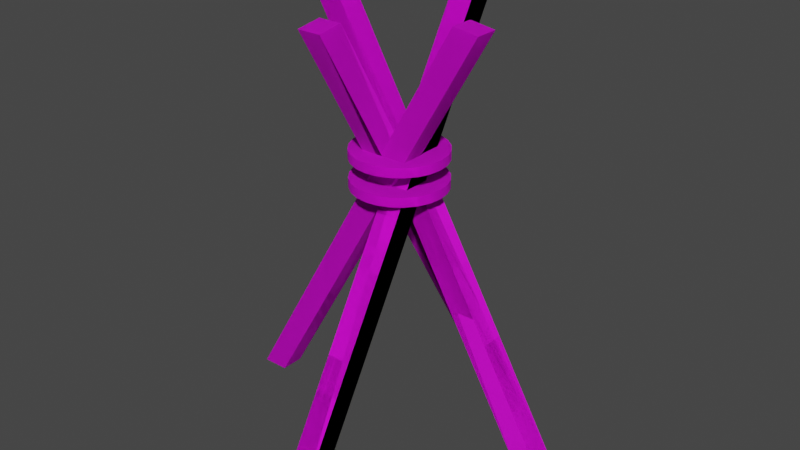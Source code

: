 # Source: antitank.blend  (saved by Blender 3.4.6; exported with 4.5.12 LTS)
import bpy
from mathutils import Matrix  # noqa: F401  (used for matrix-valued properties, if any)

bpy.ops.wm.read_factory_settings(use_empty=True)
scene = bpy.context.scene
scene.name = 'Scene'

# ---- collections
col_collection = bpy.data.collections.new('Collection'); scene.collection.children.link(col_collection)

# ---- images (referenced by path relative to the original .blend; pixels are not part of the script)
import os
ASSET_DIR = os.environ.get("B2B_ASSET_DIR", "")  # directory of the original .blend (textures are referenced by path, not embedded)
HERE = os.path.dirname(os.path.abspath(__file__))  # packed textures are extracted next to this script under _unpacked/

def load_image(name, relpath, width, height, colorspace="sRGB"):
    """Load a texture the original file referenced (path relative to the .blend, or extracted next to this script)."""
    p = next((c for c in (os.path.join(HERE, relpath), os.path.join(ASSET_DIR, relpath)) if relpath and os.path.exists(c)), "")
    if p:
        img = bpy.data.images.load(p, check_existing=True)
        img.name = name
    else:  # same state as the original file: an image datablock whose file is absent (Cycles renders it pink)
        img = bpy.data.images.new(name, width, height)
        img.source = "FILE"
        img.filepath = "//" + (relpath or name)
    img.colorspace_settings.name = colorspace
    return img
img_iron_jpg_001 = load_image('Iron.jpg.001', 'Iron.jpg', 1024, 1024, 'sRGB')

# ---- materials (node trees are filled in below, after node groups)
mat_antitank = bpy.data.materials.new('AntiTank')
mat_antitank.use_transparent_shadow = False
mat_antitank.diffuse_color = (0.8, 0.7804, 0.7882, 1.0)
mat_antitank.roughness = 1.0

# ---- material node trees
mat_antitank.use_nodes = True; mat_antitank.node_tree.nodes.clear()
_N = mat_antitank.node_tree.nodes; _L = mat_antitank.node_tree.links
n0 = _N.new('ShaderNodeBsdfPrincipled'); n0.name = 'Принципиальный BSDF'; n0.location = (0, 300)
n0.distribution = 'GGX'
n0.subsurface_method = 'RANDOM_WALK_SKIN'
n0.inputs[2].default_value = 1.0
n0.inputs[3].default_value = 1.45
n0.inputs[13].default_value = 0.33
n0.inputs[27].default_value = (0.0, 0.0, 0.0, 1.0)
n0.inputs[28].default_value = 1.0
n1 = _N.new('ShaderNodeOutputMaterial'); n1.name = 'Вывод материала'; n1.location = (280, 300)
n2 = _N.new('ShaderNodeTexImage'); n2.name = 'Изображение-текстура'; n2.location = (-527, 194)
n2.image = img_iron_jpg_001
_L.new(n0.outputs[0], n1.inputs[0])
_L.new(n2.outputs[0], n0.inputs[0])
n1.is_active_output = True

# ---- world
world_world = bpy.data.worlds.new('World'); scene.world = world_world
world_world.use_nodes = True; world_world.node_tree.nodes.clear()
_N = world_world.node_tree.nodes; _L = world_world.node_tree.links
n0 = _N.new('ShaderNodeOutputWorld'); n0.name = 'World Output'; n0.location = (300, 300)
n1 = _N.new('ShaderNodeBackground'); n1.name = 'Background'; n1.location = (10, 300)
n1.inputs[0].default_value = (0.05088, 0.05088, 0.05088, 1.0)
_L.new(n1.outputs[0], n0.inputs[0])
n0.is_active_output = True
world_world.color = (0.05088, 0.05088, 0.05088)
world_world.use_sun_shadow = False
world_world.sun_shadow_jitter_overblur = 0.0

# ---- meshes
me_antitank = bpy.data.meshes.new('AntiTank')
me_antitank.from_pydata([(0.05, 0.8833, -0.21), (-5.961e-15, 0.0, 0.3), (-5.961e-15, 0.8833, -0.21), (0.05, 0.0, 0.3), (-5.961e-15, 0.891, -0.1567), (-5.961e-15, -0.0009808, 0.3583), (0.05, -0.0009808, 0.3583), (0.05, 0.891, -0.1567), (-0.21, 0.8833, -0.05), (0.3, -1.202e-17, 0.0), (-0.21, 0.8833, 7.008e-16), (0.3, -1.368e-16, -0.05), (-0.1567, 0.891, 6.384e-16), (0.3583, -0.0009808, -6.939e-17), (0.3583, -0.0009808, -0.05), (-0.1567, 0.891, -0.05), (0.21, 0.8833, 0.05), (-0.3, 1.207e-17, -5.586e-15), (0.21, 0.8833, -5.843e-15), (-0.3, 3.382e-17, 0.05), (0.1567, 0.891, -5.808e-15), (-0.3583, -0.0009808, -5.558e-15), (-0.3583, -0.0009808, 0.05), (0.1567, 0.891, 0.05), (-0.09987, 0.59, -0.0289), (-0.09987, 0.59, 0.02287), (-0.1033, 0.59, -0.003014), (-0.08988, 0.59, 0.04699), (-0.1033, 0.61, -0.003014), (-0.09987, 0.61, 0.02287), (-0.08988, 0.61, 0.04699), (-0.07399, 0.59, 0.0677), (-0.07399, 0.61, 0.0677), (-0.05328, 0.61, 0.08359), (-0.05328, 0.59, 0.08359), (-0.07399, 0.59, -0.07373), (-0.08988, 0.59, -0.05301), (-0.08988, 0.61, -0.05301), (-0.09987, 0.61, -0.0289), (-0.07399, 0.61, -0.07373), (-0.05328, 0.61, -0.08962), (-0.02916, 0.61, 0.09358), (-0.02916, 0.59, 0.09358), (-0.05328, 0.59, -0.08962), (-0.02916, 0.59, -0.09961), (-0.02916, 0.61, -0.09961), (-0.003277, 0.59, 0.09699), (-0.003277, 0.59, -0.103), (-0.003277, 0.61, -0.103), (-0.003277, 0.61, 0.09699), (0.02261, 0.61, 0.09358), (0.02261, 0.59, 0.09358), (0.02261, 0.59, -0.09961), (0.02261, 0.61, -0.09961), (0.04672, 0.61, 0.08359), (0.04672, 0.59, 0.08359), (0.04672, 0.59, -0.08962), (0.04672, 0.61, -0.08962), (0.06743, 0.61, 0.0677), (0.06743, 0.59, 0.0677), (0.06743, 0.59, -0.07373), (0.06743, 0.61, -0.07373), (0.08333, 0.61, 0.04699), (0.08333, 0.59, 0.04699), (0.09332, 0.59, 0.02287), (0.09332, 0.61, 0.02287), (0.09672, 0.59, -0.003014), (0.09672, 0.61, -0.003014), (0.09332, 0.59, -0.0289), (0.09332, 0.61, -0.0289), (0.08333, 0.59, -0.05301), (0.08333, 0.61, -0.05301), (-0.09987, 0.53, -0.0289), (-0.09987, 0.53, 0.02287), (-0.1033, 0.53, -0.003014), (-0.08988, 0.53, 0.04699), (-0.1033, 0.55, -0.003014), (-0.09987, 0.55, 0.02287), (-0.08988, 0.55, 0.04699), (-0.07399, 0.53, 0.0677), (-0.07399, 0.55, 0.0677), (-0.05328, 0.55, 0.08359), (-0.05328, 0.53, 0.08359), (-0.07399, 0.53, -0.07373), (-0.08988, 0.53, -0.05301), (-0.08988, 0.55, -0.05301), (-0.09987, 0.55, -0.0289), (-0.07399, 0.55, -0.07373), (-0.05328, 0.55, -0.08962), (-0.02916, 0.55, 0.09358), (-0.02916, 0.53, 0.09358), (-0.05328, 0.53, -0.08962), (-0.02916, 0.53, -0.09961), (-0.02916, 0.55, -0.09961), (-0.003277, 0.53, 0.09699), (-0.003277, 0.53, -0.103), (-0.003277, 0.55, -0.103), (-0.003277, 0.55, 0.09699), (0.02261, 0.55, 0.09358), (0.02261, 0.53, 0.09358), (0.02261, 0.53, -0.09961), (0.02261, 0.55, -0.09961), (0.04672, 0.55, 0.08359), (0.04672, 0.53, 0.08359), (0.04672, 0.53, -0.08962), (0.04672, 0.55, -0.08962), (0.06743, 0.55, 0.0677), (0.06743, 0.53, 0.0677), (0.06743, 0.53, -0.07373), (0.06743, 0.55, -0.07373), (0.08333, 0.55, 0.04699), (0.08333, 0.53, 0.04699), (0.09332, 0.53, 0.02287), (0.09332, 0.55, 0.02287), (0.09672, 0.53, -0.003014), (0.09672, 0.55, -0.003014), (0.09332, 0.53, -0.0289), (0.09332, 0.55, -0.0289), (0.08333, 0.53, -0.05301), (0.08333, 0.55, -0.05301), (-3.053e-16, 0.8833, 0.21), (-0.05, 1.343e-16, -0.3), (6.939e-18, 3.371e-17, -0.3), (-0.05, 0.8833, 0.21), (2.082e-17, -0.0009808, -0.3583), (-0.05, -0.0009808, -0.3583), (-3.053e-16, 0.891, 0.1567), (-0.05, 0.891, 0.1567)], [], [(0, 1, 2), (1, 0, 3), (2, 1, 0), (1, 4, 2), (4, 1, 5), (5, 1, 4), (1, 6, 5), (6, 1, 3), (3, 1, 6), (3, 0, 1), (7, 3, 0), (3, 7, 6), (6, 7, 3), (4, 6, 7), (6, 4, 5), (5, 4, 6), (7, 6, 4), (0, 4, 7), (4, 0, 2), (2, 0, 4), (7, 4, 0), (0, 3, 7), (2, 4, 1), (5, 6, 1), (8, 9, 10), (9, 8, 11), (10, 9, 8), (9, 12, 10), (12, 9, 13), (13, 9, 12), (9, 14, 13), (14, 9, 11), (11, 9, 14), (11, 8, 9), (15, 11, 8), (11, 15, 14), (14, 15, 11), (12, 14, 15), (14, 12, 13), (13, 12, 14), (15, 14, 12), (8, 12, 15), (12, 8, 10), (10, 8, 12), (15, 12, 8), (8, 11, 15), (10, 12, 9), (13, 14, 9), (16, 17, 18), (17, 16, 19), (18, 17, 16), (17, 20, 18), (20, 17, 21), (21, 17, 20), (19, 21, 17), (21, 19, 22), (17, 21, 19), (22, 19, 21), (19, 23, 22), (23, 19, 16), (22, 23, 19), (20, 22, 23), (22, 20, 21), (21, 20, 22), (23, 22, 20), (23, 18, 20), (18, 23, 16), (16, 23, 18), (16, 19, 23), (19, 16, 17), (20, 18, 23), (18, 20, 17), (24, 25, 26), (25, 24, 27), (26, 25, 24), (25, 28, 26), (28, 25, 29), (29, 25, 28), (27, 29, 25), (29, 27, 30), (30, 27, 29), (31, 30, 27), (30, 31, 32), (32, 31, 30), (31, 33, 32), (33, 31, 34), (34, 31, 33), (31, 35, 34), (31, 36, 35), (27, 36, 31), (27, 24, 36), (27, 24, 25), (36, 24, 27), (24, 37, 36), (37, 24, 38), (38, 24, 37), (26, 38, 24), (38, 26, 28), (28, 26, 38), (26, 28, 25), (24, 38, 26), (29, 38, 28), (38, 29, 30), (28, 38, 29), (30, 29, 38), (38, 30, 37), (37, 30, 38), (37, 30, 32), (32, 30, 37), (37, 32, 39), (39, 32, 37), (39, 32, 33), (33, 32, 39), (32, 33, 31), (39, 33, 40), (40, 33, 39), (40, 33, 41), (41, 33, 40), (34, 41, 33), (41, 34, 42), (42, 34, 41), (34, 43, 42), (34, 35, 43), (34, 35, 31), (43, 35, 34), (39, 43, 35), (43, 39, 40), (35, 43, 39), (40, 39, 43), (40, 44, 43), (44, 40, 45), (43, 44, 40), (42, 43, 44), (42, 43, 34), (44, 43, 42), (42, 44, 46), (46, 44, 42), (46, 44, 47), (47, 44, 46), (45, 47, 44), (47, 45, 48), (44, 47, 45), (48, 45, 47), (45, 49, 48), (45, 41, 49), (40, 41, 45), (45, 41, 40), (49, 41, 45), (42, 49, 41), (49, 42, 46), (46, 42, 49), (41, 49, 42), (46, 50, 49), (50, 46, 51), (51, 46, 50), (46, 47, 51), (51, 47, 46), (51, 47, 52), (52, 47, 51), (48, 52, 47), (52, 48, 53), (47, 52, 48), (53, 48, 52), (48, 50, 53), (48, 49, 50), (48, 49, 45), (50, 49, 48), (49, 50, 46), (53, 50, 48), (53, 50, 54), (54, 50, 53), (51, 54, 50), (54, 51, 55), (55, 51, 54), (51, 52, 55), (55, 52, 51), (55, 52, 56), (56, 52, 55), (53, 56, 52), (56, 53, 57), (52, 56, 53), (57, 53, 56), (53, 54, 57), (57, 54, 53), (57, 54, 58), (58, 54, 57), (55, 58, 54), (58, 55, 59), (59, 55, 58), (55, 56, 59), (59, 56, 55), (59, 56, 60), (60, 56, 59), (57, 60, 56), (60, 57, 61), (56, 60, 57), (61, 57, 60), (57, 58, 61), (61, 58, 57), (61, 58, 62), (62, 58, 61), (58, 63, 62), (63, 58, 59), (59, 58, 63), (62, 63, 58), (64, 62, 63), (62, 64, 65), (63, 62, 64), (65, 64, 62), (66, 65, 64), (65, 66, 67), (64, 65, 66), (67, 66, 65), (68, 67, 66), (67, 68, 69), (66, 67, 68), (69, 68, 67), (70, 69, 68), (69, 70, 71), (68, 69, 70), (71, 70, 69), (60, 71, 70), (71, 60, 61), (70, 71, 60), (61, 60, 71), (61, 62, 71), (71, 62, 61), (71, 62, 65), (65, 62, 71), (71, 65, 69), (69, 65, 71), (69, 65, 67), (67, 65, 69), (59, 60, 70), (70, 60, 59), (59, 70, 63), (63, 70, 59), (63, 70, 64), (64, 70, 63), (64, 70, 68), (68, 70, 64), (64, 68, 66), (66, 68, 64), (54, 58, 55), (50, 54, 51), (45, 40, 44), (36, 39, 35), (39, 36, 37), (37, 36, 39), (36, 37, 24), (35, 39, 36), (35, 36, 31), (31, 36, 27), (27, 30, 31), (33, 41, 34), (25, 29, 27), (72, 73, 74), (73, 72, 75), (74, 73, 72), (73, 76, 74), (76, 73, 77), (77, 73, 76), (75, 77, 73), (77, 75, 78), (78, 75, 77), (79, 78, 75), (78, 79, 80), (80, 79, 78), (79, 81, 80), (81, 79, 82), (82, 79, 81), (79, 83, 82), (79, 84, 83), (75, 84, 79), (75, 72, 84), (75, 72, 73), (84, 72, 75), (72, 85, 84), (85, 72, 86), (86, 72, 85), (74, 86, 72), (86, 74, 76), (76, 74, 86), (74, 76, 73), (72, 86, 74), (77, 86, 76), (86, 77, 78), (76, 86, 77), (78, 77, 86), (86, 78, 85), (85, 78, 86), (85, 78, 80), (80, 78, 85), (85, 80, 87), (87, 80, 85), (87, 80, 81), (81, 80, 87), (80, 81, 79), (87, 81, 88), (88, 81, 87), (88, 81, 89), (89, 81, 88), (82, 89, 81), (89, 82, 90), (90, 82, 89), (82, 91, 90), (82, 83, 91), (82, 83, 79), (91, 83, 82), (87, 91, 83), (91, 87, 88), (83, 91, 87), (88, 87, 91), (88, 92, 91), (92, 88, 93), (91, 92, 88), (90, 91, 92), (90, 91, 82), (92, 91, 90), (90, 92, 94), (94, 92, 90), (94, 92, 95), (95, 92, 94), (93, 95, 92), (95, 93, 96), (92, 95, 93), (96, 93, 95), (93, 97, 96), (93, 89, 97), (88, 89, 93), (93, 89, 88), (97, 89, 93), (90, 97, 89), (97, 90, 94), (94, 90, 97), (89, 97, 90), (94, 98, 97), (98, 94, 99), (99, 94, 98), (94, 95, 99), (99, 95, 94), (99, 95, 100), (100, 95, 99), (96, 100, 95), (100, 96, 101), (95, 100, 96), (101, 96, 100), (96, 98, 101), (96, 97, 98), (96, 97, 93), (98, 97, 96), (97, 98, 94), (101, 98, 96), (101, 98, 102), (102, 98, 101), (99, 102, 98), (102, 99, 103), (103, 99, 102), (99, 100, 103), (103, 100, 99), (103, 100, 104), (104, 100, 103), (101, 104, 100), (104, 101, 105), (100, 104, 101), (105, 101, 104), (101, 102, 105), (105, 102, 101), (105, 102, 106), (106, 102, 105), (103, 106, 102), (106, 103, 107), (107, 103, 106), (103, 104, 107), (107, 104, 103), (107, 104, 108), (108, 104, 107), (105, 108, 104), (108, 105, 109), (104, 108, 105), (109, 105, 108), (105, 106, 109), (109, 106, 105), (109, 106, 110), (110, 106, 109), (106, 111, 110), (111, 106, 107), (107, 106, 111), (110, 111, 106), (112, 110, 111), (110, 112, 113), (111, 110, 112), (113, 112, 110), (114, 113, 112), (113, 114, 115), (112, 113, 114), (115, 114, 113), (116, 115, 114), (115, 116, 117), (114, 115, 116), (117, 116, 115), (118, 117, 116), (117, 118, 119), (116, 117, 118), (119, 118, 117), (108, 119, 118), (119, 108, 109), (118, 119, 108), (109, 108, 119), (109, 110, 119), (119, 110, 109), (119, 110, 113), (113, 110, 119), (119, 113, 117), (117, 113, 119), (117, 113, 115), (115, 113, 117), (107, 108, 118), (118, 108, 107), (107, 118, 111), (111, 118, 107), (111, 118, 112), (112, 118, 111), (112, 118, 116), (116, 118, 112), (112, 116, 114), (114, 116, 112), (102, 106, 103), (98, 102, 99), (93, 88, 92), (84, 87, 83), (87, 84, 85), (85, 84, 87), (84, 85, 72), (83, 87, 84), (83, 84, 79), (79, 84, 75), (75, 78, 79), (81, 89, 82), (73, 77, 75), (120, 121, 122), (121, 120, 123), (122, 121, 120), (121, 124, 122), (124, 121, 125), (122, 124, 121), (126, 122, 124), (122, 126, 120), (124, 122, 126), (120, 126, 122), (127, 120, 126), (120, 127, 123), (123, 127, 120), (127, 121, 123), (121, 127, 125), (125, 127, 121), (126, 125, 127), (125, 126, 124), (124, 126, 125), (127, 125, 126), (126, 120, 127), (125, 121, 124), (123, 121, 127), (123, 120, 121)])
_uv = me_antitank.uv_layers.new(name='UVMap')
_uv.uv.foreach_set('vector', [-3.937, 40.16, -1.969, 0.0, -1.969, 40.16, -1.969, 0.0, -3.937, 40.16, -3.937, 0.0, 0.04474, 0.3376, 0.9326, 0.73, 0.02188, 0.5292, 0.0, 0.0, -39.37, 1.969, -40.16, -2.665e-14, -39.37, 1.969, 0.0, 0.0, 1.181, 1.969, 0.965, 0.4995, 0.9628, 0.3277, 0.0865, 0.4618, 1.969, 0.0, 3.937, 2.296, 1.969, 2.296, 3.937, 2.296, 1.969, 0.0, 3.937, 0.0, 0.3851, 0.1557, 0.1249, 0.1557, 0.3851, 0.575, 0.9043, 0.9156, 0.02188, 0.5292, 0.9326, 0.73, 39.37, 1.969, 0.0, 0.0, 40.16, -2.665e-14, 0.0, 0.0, 39.37, 1.969, -1.181, 1.969, 0.01686, 0.4727, 0.8038, 0.8385, 0.03203, 0.3239, 1.969, 39.37, 3.937, -1.181, 3.937, 39.37, 3.937, -1.181, 1.969, 39.37, 1.969, -1.181, 0.9556, 0.4739, 0.07883, 0.467, 0.9584, 0.6697, 0.07961, 0.6485, 0.9584, 0.6697, 0.07883, 0.467, -3.937, -14.91, -1.969, -12.79, -3.937, -12.79, -1.969, -12.79, -3.937, -14.91, -1.969, -14.91, 0.9366, 0.2115, 0.6978, 0.2115, 0.9366, 0.5237, 0.6978, 0.5237, 0.9366, 0.5237, 0.6978, 0.2115, 0.8169, 0.6906, 0.03203, 0.3239, 0.8038, 0.8385, 0.09355, 0.2915, 0.0865, 0.4618, 0.9628, 0.3277, 0.1249, 0.575, 0.3851, 0.575, 0.1249, 0.1557, -3.937, 40.16, -1.969, -1.776e-15, -1.969, 40.16, -1.969, -1.776e-15, -3.937, 40.16, -3.937, -3.553e-15, 0.01482, 0.6074, 0.9082, 0.274, 0.03921, 0.7983, 1.777e-15, 1.824e-15, -39.37, 1.969, -40.16, -3.505e-15, -39.37, 1.969, 1.777e-15, 1.824e-15, 1.181, 1.969, 0.9692, 0.9281, 0.9685, 0.7848, 0.07896, 0.912, 1.969, 2.054e-15, 3.937, 2.296, 1.969, 2.296, 3.937, 2.296, 1.969, 2.054e-15, 3.937, -3.507e-15, 0.7743, 0.489, 0.5141, 0.489, 0.7743, 0.9083, 0.9302, 0.4622, 0.03921, 0.7983, 0.9082, 0.274, 39.37, 1.969, -3.56e-15, -5.57e-15, 40.16, -2.408e-16, -3.56e-15, -5.57e-15, 39.37, 1.969, -1.181, 1.969, 0.0441, 0.7582, 0.8915, 0.7937, 0.04016, 0.548, 1.969, 39.37, 3.937, -1.181, 3.937, 39.37, 3.937, -1.181, 1.969, 39.37, 1.969, -1.181, 0.9256, 0.7528, 0.06282, 0.7599, 0.9377, 0.911, 0.07488, 0.9266, 0.9377, 0.911, 0.06282, 0.7599, -3.937, -14.91, -1.969, -12.79, -3.937, -12.79, -1.969, -12.79, -3.937, -14.91, -1.969, -14.91, 0.9811, 0.4121, 0.7423, 0.4121, 0.9811, 0.7243, 0.7423, 0.7243, 0.9811, 0.7243, 0.7423, 0.4121, 0.8967, 0.5806, 0.04016, 0.548, 0.8915, 0.7937, 0.08278, 0.7232, 0.07896, 0.912, 0.9685, 0.7848, 0.5141, 0.9083, 0.7743, 0.9083, 0.5141, 0.489, -3.937, 40.16, -1.969, -3.553e-15, -1.969, 40.16, -1.969, -3.553e-15, -3.937, 40.16, -3.937, -3.553e-15, 0.01976, 0.612, 0.9886, 0.6022, 0.02423, 0.7899, 3.559e-15, 7.125e-15, -39.37, 1.969, -40.16, 1.778e-14, -39.37, 1.969, 3.559e-15, 7.125e-15, 1.181, 1.969, 0.9213, 0.8071, 0.9533, 0.6054, 0.0348, 0.4939, 3.937, 1.048e-14, 1.969, 2.296, 1.969, 8.438e-15, 1.969, 2.296, 3.937, 1.048e-14, 3.937, 2.296, 0.0852, 0.4669, 0.0852, 0.7787, 0.3527, 0.4669, 0.3527, 0.7787, 0.3527, 0.4669, 0.0852, 0.7787, -3.615e-15, 8.118e-15, 39.37, 1.969, -1.181, 1.969, 39.37, 1.969, -3.615e-15, 8.118e-15, 40.16, -2.54e-15, 0.05209, 0.7464, 0.8818, 0.4882, 0.02224, 0.5989, 1.969, 39.37, 3.937, -1.181, 3.937, 39.37, 3.937, -1.181, 1.969, 39.37, 1.969, -1.181, 0.113, 0.07718, 0.9287, 0.2505, 0.09744, 0.2303, 0.9174, 0.4103, 0.09744, 0.2303, 0.9287, 0.2505, -3.937, -12.79, -1.969, -14.91, -1.969, -12.79, -1.969, -14.91, -3.937, -12.79, -3.937, -14.91, 0.2577, 0.2144, 0.2577, 0.5266, 0.4965, 0.2144, 0.8685, 0.339, 0.02224, 0.5989, 0.8818, 0.4882, 0.9891, 0.773, 0.02423, 0.7899, 0.9886, 0.6022, 0.4965, 0.5266, 0.4965, 0.2144, 0.2577, 0.5266, 0.0704, 0.2994, 0.0348, 0.4939, 0.9533, 0.6054, -0.1341, 4.956, -0.1341, 2.918, 0.0, 3.937, -0.1341, 2.918, -0.1341, 4.956, -0.5275, 1.969, 0.7462, 0.4855, 0.7371, 0.3725, 0.7371, 0.5986, -2.876, -1.181, -3.903, -0.3937, -3.903, -1.181, -3.903, -0.3937, -2.876, -1.181, -2.876, -0.3937, 0.659, 0.7209, 0.659, 0.4276, 0.7208, 0.7209, -1.617, -1.181, -2.645, -0.3937, -2.645, -1.181, -2.645, -0.3937, -1.617, -1.181, -1.617, -0.3937, 0.5833, 0.7209, 0.5833, 0.4276, 0.6451, 0.7209, -0.2129, -1.181, -1.241, -0.3937, -1.241, -1.181, -1.241, -0.3937, -0.2129, -1.181, -0.2129, -0.3937, 0.499, 0.7209, 0.499, 0.4276, 0.5607, 0.7209, 0.2129, -1.181, 1.241, -0.3937, 0.2129, -0.3937, 1.241, -0.3937, 0.2129, -1.181, 1.241, -1.181, 0.4116, 0.4276, 0.4734, 0.4276, 0.4116, 0.7209, -1.153, 1.153, -1.153, 6.721, -1.969, 0.5275, -1.153, 1.153, -0.5275, 5.906, -1.153, 6.721, -0.5275, 1.969, -0.5275, 5.906, -1.153, 1.153, -0.5275, 1.969, -0.1341, 4.956, -0.5275, 5.906, 0.7105, 0.2672, 0.7371, 0.5986, 0.7371, 0.3725, 0.7105, 0.7039, 0.7371, 0.5986, 0.7105, 0.2672, -4.63, -1.181, -5.658, -0.3937, -5.658, -1.181, -5.658, -0.3937, -4.63, -1.181, -4.63, -0.3937, 0.7644, 0.7209, 0.7644, 0.4276, 0.8262, 0.7209, -3.903, -1.181, -4.931, -0.3937, -4.931, -1.181, -4.931, -0.3937, -3.903, -1.181, -3.903, -0.3937, 0.7208, 0.7209, 0.7208, 0.4276, 0.7825, 0.7209, 0.7208, 0.4276, 0.7208, 0.7209, 0.659, 0.4276, 0.7825, 0.4276, 0.7825, 0.7209, 0.7208, 0.4276, 0.1341, 2.918, 0.1341, 4.956, 0.0, 3.937, 0.1341, 4.956, 0.1341, 2.918, 0.5275, 1.969, 0.4472, 0.7474, 0.4732, 0.8292, 0.4379, 0.6488, 0.446, 0.5401, 0.4379, 0.6488, 0.4732, 0.8292, 0.1341, 4.956, 0.5275, 1.969, 0.5275, 5.906, 0.5143, 0.8886, 0.446, 0.5401, 0.4732, 0.8292, 0.5275, 5.906, 0.5275, 1.969, 1.153, 1.153, 0.4709, 0.4286, 0.446, 0.5401, 0.5143, 0.8886, 0.5275, 5.906, 1.153, 1.153, 1.153, 6.721, 0.5674, 0.9215, 0.4709, 0.4286, 0.5143, 0.8886, 1.153, 6.721, 1.153, 1.153, 1.969, 0.5275, 0.5109, 0.3221, 0.4709, 0.4286, 0.5674, 0.9215, 0.4734, 0.7209, 0.4116, 0.7209, 0.4734, 0.4276, 1.153, 6.721, 1.969, 0.5275, 1.969, 7.347, 0.6292, 0.9258, 0.5109, 0.3221, 0.5674, 0.9215, 1.969, 7.347, 1.969, 0.5275, 2.918, 0.1341, 0.5633, 0.2277, 0.5109, 0.3221, 0.6292, 0.9258, 1.617, -1.181, 2.645, -0.3937, 1.617, -0.3937, 2.645, -0.3937, 1.617, -1.181, 2.645, -1.181, 0.3272, 0.4276, 0.389, 0.4276, 0.3272, 0.7209, -1.969, 0.5275, -1.969, 7.347, -2.918, 0.1341, -1.969, 0.5275, -1.153, 6.721, -1.969, 7.347, 0.613, 0.1073, 0.6682, 0.7943, 0.6682, 0.1767, 0.613, 0.8637, 0.6682, 0.7943, 0.613, 0.1073, -5.006, -0.3937, -6.034, -1.181, -5.006, -1.181, -6.034, -1.181, -5.006, -0.3937, -6.034, -0.3937, 0.7871, 0.4276, 0.8488, 0.4276, 0.7871, 0.7209, 0.8488, 0.7209, 0.7871, 0.7209, 0.8488, 0.4276, -4.63, -0.3937, -5.658, -1.181, -4.63, -1.181, -5.658, -1.181, -4.63, -0.3937, -5.658, -0.3937, 0.7644, 0.4276, 0.8262, 0.4276, 0.7644, 0.7209, -2.918, 0.1341, -1.969, 7.347, -2.918, 7.74, 0.5487, 0.0637, 0.613, 0.8637, 0.613, 0.1073, 0.5487, 0.9073, 0.613, 0.8637, 0.5487, 0.0637, -2.918, 0.1341, -2.918, 7.74, -3.937, 0.0, 0.4798, 0.04881, 0.5487, 0.9073, 0.5487, 0.0637, -3.937, 0.0, -2.918, 7.74, -3.937, 7.874, 0.4798, 0.9222, 0.5487, 0.9073, 0.4798, 0.04881, -3.903, -0.3937, -4.931, -1.181, -3.903, -1.181, -4.931, -1.181, -3.903, -0.3937, -4.931, -0.3937, 0.7208, 0.4276, 0.7825, 0.4276, 0.7208, 0.7209, 0.7825, 0.7209, 0.7208, 0.7209, 0.7825, 0.4276, 2.918, 7.74, 3.937, 0.0, 3.937, 7.874, 2.918, 7.74, 2.918, 0.1341, 3.937, 0.0, 1.969, 7.347, 2.918, 0.1341, 2.918, 7.74, 0.6952, 0.901, 0.5633, 0.2277, 0.6292, 0.9258, 0.6246, 0.1519, 0.5633, 0.2277, 0.6952, 0.901, 2.876, -1.181, 3.903, -0.3937, 2.876, -0.3937, 3.903, -0.3937, 2.876, -1.181, 3.903, -1.181, 0.2516, 0.4276, 0.3134, 0.4276, 0.2516, 0.7209, 0.3134, 0.7209, 0.2516, 0.7209, 0.3134, 0.4276, 3.903, -1.181, 4.931, -0.3937, 3.903, -0.3937, 4.931, -0.3937, 3.903, -1.181, 4.931, -1.181, 0.1898, 0.4276, 0.2516, 0.4276, 0.1898, 0.7209, -3.937, 0.0, -3.937, 7.874, -4.956, 0.1341, 0.4109, 0.0637, 0.4798, 0.9222, 0.4798, 0.04881, -4.956, 0.1341, -3.937, 7.874, -4.956, 7.74, 0.4109, 0.9073, 0.4798, 0.9222, 0.4109, 0.0637, -2.876, -0.3937, -3.903, -1.181, -2.876, -1.181, -3.903, -1.181, -2.876, -0.3937, -3.903, -0.3937, 0.659, 0.4276, 0.7208, 0.4276, 0.659, 0.7209, 0.7208, 0.7209, 0.659, 0.7209, 0.7208, 0.4276, 3.937, 7.874, 4.956, 0.1341, 4.956, 7.74, 3.937, 7.874, 3.937, 0.0, 4.956, 0.1341, 0.7611, 0.849, 0.6246, 0.1519, 0.6952, 0.901, 0.6905, 0.09989, 0.6246, 0.1519, 0.7611, 0.849, 0.2516, 0.7209, 0.1898, 0.7209, 0.2516, 0.4276, 0.8224, 0.7732, 0.6905, 0.09989, 0.7611, 0.849, 4.956, 7.74, 4.956, 0.1341, 5.906, 0.5275, 0.7565, 0.07515, 0.6905, 0.09989, 0.8224, 0.7732, 4.63, -1.181, 5.658, -0.3937, 4.63, -0.3937, 5.658, -0.3937, 4.63, -1.181, 5.658, -1.181, 0.1461, 0.4276, 0.2079, 0.4276, 0.1461, 0.7209, -4.956, 0.1341, -4.956, 7.74, -5.906, 0.5275, 0.3466, 0.1073, 0.4109, 0.9073, 0.4109, 0.0637, -5.906, 0.5275, -4.956, 7.74, -5.906, 7.347, 0.3466, 0.8637, 0.4109, 0.9073, 0.3466, 0.1073, -1.617, -0.3937, -2.645, -1.181, -1.617, -1.181, -2.645, -1.181, -1.617, -0.3937, -2.645, -0.3937, 0.5833, 0.4276, 0.6451, 0.4276, 0.5833, 0.7209, 0.6451, 0.7209, 0.5833, 0.7209, 0.6451, 0.4276, 4.956, 7.74, 5.906, 0.5275, 5.906, 7.347, 0.8748, 0.6788, 0.7565, 0.07515, 0.8224, 0.7732, 5.906, 7.347, 5.906, 0.5275, 6.721, 1.153, 0.8183, 0.0794, 0.7565, 0.07515, 0.8748, 0.6788, 5.006, -1.181, 6.034, -0.3937, 5.006, -0.3937, 6.034, -0.3937, 5.006, -1.181, 6.034, -1.181, 0.1235, 0.4276, 0.1853, 0.4276, 0.1235, 0.7209, -5.906, 0.5275, -5.906, 7.347, -6.721, 1.153, 0.2915, 0.1767, 0.3466, 0.8637, 0.3466, 0.1073, -6.721, 1.153, -5.906, 7.347, -6.721, 6.721, 0.2915, 0.7943, 0.3466, 0.8637, 0.2915, 0.1767, -0.2129, -0.3937, -1.241, -1.181, -0.2129, -1.181, -1.241, -1.181, -0.2129, -0.3937, -1.241, -0.3937, 0.499, 0.4276, 0.5607, 0.4276, 0.499, 0.7209, 0.5607, 0.7209, 0.499, 0.7209, 0.5607, 0.4276, 5.906, 7.347, 6.721, 1.153, 6.721, 6.721, 0.9148, 0.5723, 0.8183, 0.0794, 0.8748, 0.6788, 6.721, 6.721, 6.721, 1.153, 7.347, 1.969, 0.8714, 0.1123, 0.8183, 0.0794, 0.9148, 0.5723, 5.006, -0.3937, 6.034, -1.181, 6.034, -0.3937, 6.034, -1.181, 5.006, -0.3937, 5.006, -1.181, 0.1853, 0.4276, 0.1853, 0.7209, 0.1235, 0.4276, 0.1235, 0.7209, 0.1235, 0.4276, 0.1853, 0.7209, 5.658, -1.181, 4.63, -0.3937, 4.63, -1.181, 4.63, -0.3937, 5.658, -1.181, 5.658, -0.3937, 0.2079, 0.4276, 0.2079, 0.7209, 0.1461, 0.4276, 0.1461, 0.7209, 0.1461, 0.4276, 0.2079, 0.7209, 4.931, -1.181, 3.903, -0.3937, 3.903, -1.181, 3.903, -0.3937, 4.931, -1.181, 4.931, -0.3937, 0.2516, 0.4276, 0.2516, 0.7209, 0.1898, 0.4276, 0.1898, 0.7209, 0.1898, 0.4276, 0.2516, 0.7209, 3.903, -1.181, 2.876, -0.3937, 2.876, -1.181, 2.876, -0.3937, 3.903, -1.181, 3.903, -0.3937, 0.3134, 0.4276, 0.3134, 0.7209, 0.2516, 0.4276, 0.2516, 0.7209, 0.2516, 0.4276, 0.3134, 0.7209, 2.645, -1.181, 1.617, -0.3937, 1.617, -1.181, 1.617, -0.3937, 2.645, -1.181, 2.645, -0.3937, 0.389, 0.4276, 0.389, 0.7209, 0.3272, 0.4276, 0.3272, 0.7209, 0.3272, 0.4276, 0.389, 0.7209, 1.241, -1.181, 0.2129, -0.3937, 0.2129, -1.181, 0.2129, -0.3937, 1.241, -1.181, 1.241, -0.3937, 0.4734, 0.4276, 0.4734, 0.7209, 0.4116, 0.4276, 0.4116, 0.7209, 0.4116, 0.4276, 0.4734, 0.7209, 6.721, 6.721, 7.347, 1.969, 7.347, 5.906, 0.9397, 0.4609, 0.8714, 0.1123, 0.9148, 0.5723, 7.347, 5.906, 7.347, 1.969, 7.74, 2.918, 0.9124, 0.1717, 0.8714, 0.1123, 0.9397, 0.4609, 7.347, 5.906, 7.74, 2.918, 7.74, 4.956, 0.9478, 0.3521, 0.9124, 0.1717, 0.9397, 0.4609, 7.74, 4.956, 7.74, 2.918, 7.874, 3.937, 0.9385, 0.2535, 0.9124, 0.1717, 0.9478, 0.3521, -6.721, 1.153, -6.721, 6.721, -7.347, 5.906, 0.2491, 0.7039, 0.2915, 0.7943, 0.2915, 0.1767, -6.721, 1.153, -7.347, 5.906, -7.347, 1.969, 0.2491, 0.2672, 0.2491, 0.7039, 0.2915, 0.1767, -7.347, 1.969, -7.347, 5.906, -7.74, 2.918, 0.2225, 0.3725, 0.2491, 0.7039, 0.2491, 0.2672, -7.74, 2.918, -7.347, 5.906, -7.74, 4.956, 0.2225, 0.5986, 0.2491, 0.7039, 0.2225, 0.3725, -7.74, 2.918, -7.74, 4.956, -7.874, 3.937, 0.2134, 0.4855, 0.2225, 0.5986, 0.2225, 0.3725, 0.1853, 0.7209, 0.1235, 0.7209, 0.1853, 0.4276, 0.2079, 0.7209, 0.1461, 0.7209, 0.2079, 0.4276, 0.8262, 0.7209, 0.7644, 0.7209, 0.8262, 0.4276, -5.006, -1.181, -6.034, -0.3937, -6.034, -1.181, -6.034, -0.3937, -5.006, -1.181, -5.006, -0.3937, 0.7871, 0.7209, 0.7871, 0.4276, 0.8488, 0.7209, 0.8262, 0.4276, 0.8262, 0.7209, 0.7644, 0.4276, 0.8488, 0.4276, 0.8488, 0.7209, 0.7871, 0.4276, 0.6682, 0.7943, 0.7105, 0.7039, 0.6682, 0.1767, 0.6682, 0.1767, 0.7105, 0.7039, 0.7105, 0.2672, 0.5607, 0.4276, 0.5607, 0.7209, 0.499, 0.4276, 0.389, 0.7209, 0.3272, 0.7209, 0.389, 0.4276, 0.6451, 0.4276, 0.6451, 0.7209, 0.5833, 0.4276, -0.1341, 4.956, -0.1341, 2.918, 0.0, 3.937, -0.1341, 2.918, -0.1341, 4.956, -0.5275, 1.969, 0.7462, 0.4855, 0.7371, 0.3725, 0.7371, 0.5986, -2.876, -1.181, -3.903, -0.3937, -3.903, -1.181, -3.903, -0.3937, -2.876, -1.181, -2.876, -0.3937, 0.2861, 0.6479, 0.2861, 0.525, 0.2195, 0.6479, -1.617, -1.181, -2.645, -0.3937, -2.645, -1.181, -2.645, -0.3937, -1.617, -1.181, -1.617, -0.3937, 0.3677, 0.6479, 0.3677, 0.525, 0.3011, 0.6479, -0.2129, -1.181, -1.241, -0.3937, -1.241, -1.181, -1.241, -0.3937, -0.2129, -1.181, -0.2129, -0.3937, 0.4586, 0.6479, 0.4586, 0.525, 0.392, 0.6479, 0.2129, -1.181, 1.241, -0.3937, 0.2129, -0.3937, 1.241, -0.3937, 0.2129, -1.181, 1.241, -1.181, 0.5528, 0.525, 0.4862, 0.525, 0.5528, 0.6479, -1.153, 1.153, -1.153, 6.721, -1.969, 0.5275, -1.153, 1.153, -0.5275, 5.906, -1.153, 6.721, -0.5275, 1.969, -0.5275, 5.906, -1.153, 1.153, -0.5275, 1.969, -0.1341, 4.956, -0.5275, 5.906, 0.7105, 0.2672, 0.7371, 0.5986, 0.7371, 0.3725, 0.7105, 0.7039, 0.7371, 0.5986, 0.7105, 0.2672, -4.63, -1.181, -5.658, -0.3937, -5.658, -1.181, -5.658, -0.3937, -4.63, -1.181, -4.63, -0.3937, 0.1725, 0.6479, 0.1725, 0.525, 0.1059, 0.6479, -3.903, -1.181, -4.931, -0.3937, -4.931, -1.181, -4.931, -0.3937, -3.903, -1.181, -3.903, -0.3937, 0.2195, 0.6479, 0.2195, 0.525, 0.1529, 0.6479, 0.2195, 0.525, 0.2195, 0.6479, 0.2861, 0.525, 0.1529, 0.525, 0.1529, 0.6479, 0.2195, 0.525, 0.1341, 2.918, 0.1341, 4.956, 0.0, 3.937, 0.1341, 4.956, 0.1341, 2.918, 0.5275, 1.969, 0.01933, 0.5923, 0.02679, 0.6818, 0.02679, 0.5028, 0.04866, 0.4194, 0.02679, 0.5028, 0.02679, 0.6818, 0.1341, 4.956, 0.5275, 1.969, 0.5275, 5.906, 0.04866, 0.7652, 0.04866, 0.4194, 0.02679, 0.6818, 0.5275, 5.906, 0.5275, 1.969, 1.153, 1.153, 0.08346, 0.3478, 0.04866, 0.4194, 0.04866, 0.7652, 0.5275, 5.906, 1.153, 1.153, 1.153, 6.721, 0.08346, 0.8368, 0.08346, 0.3478, 0.04866, 0.7652, 1.153, 6.721, 1.153, 1.153, 1.969, 0.5275, 0.1288, 0.2928, 0.08346, 0.3478, 0.08346, 0.8368, 0.4862, 0.6479, 0.5528, 0.6479, 0.4862, 0.525, 1.153, 6.721, 1.969, 0.5275, 1.969, 7.347, 0.1288, 0.8918, 0.1288, 0.2928, 0.08346, 0.8368, 1.969, 7.347, 1.969, 0.5275, 2.918, 0.1341, 0.1816, 0.2583, 0.1288, 0.2928, 0.1288, 0.8918, 1.617, -1.181, 2.645, -0.3937, 1.617, -0.3937, 2.645, -0.3937, 1.617, -1.181, 2.645, -1.181, 0.6437, 0.525, 0.5772, 0.525, 0.6437, 0.6479, -1.969, 0.5275, -1.969, 7.347, -2.918, 0.1341, -1.969, 0.5275, -1.153, 6.721, -1.969, 7.347, 0.613, 0.1073, 0.6682, 0.7943, 0.6682, 0.1767, 0.613, 0.8637, 0.6682, 0.7943, 0.613, 0.1073, -5.006, -0.3937, -6.034, -1.181, -5.006, -1.181, -6.034, -1.181, -5.006, -0.3937, -6.034, -0.3937, 0.1481, 0.525, 0.08149, 0.525, 0.1481, 0.6479, 0.08149, 0.6479, 0.1481, 0.6479, 0.08149, 0.525, -4.63, -0.3937, -5.658, -1.181, -4.63, -1.181, -5.658, -1.181, -4.63, -0.3937, -5.658, -0.3937, 0.1725, 0.525, 0.1059, 0.525, 0.1725, 0.6479, -2.918, 0.1341, -1.969, 7.347, -2.918, 7.74, 0.5487, 0.0637, 0.613, 0.8637, 0.613, 0.1073, 0.5487, 0.9073, 0.613, 0.8637, 0.5487, 0.0637, -2.918, 0.1341, -2.918, 7.74, -3.937, 0.0, 0.4798, 0.04881, 0.5487, 0.9073, 0.5487, 0.0637, -3.937, 0.0, -2.918, 7.74, -3.937, 7.874, 0.4798, 0.9222, 0.5487, 0.9073, 0.4798, 0.04881, -3.903, -0.3937, -4.931, -1.181, -3.903, -1.181, -4.931, -1.181, -3.903, -0.3937, -4.931, -0.3937, 0.2195, 0.525, 0.1529, 0.525, 0.2195, 0.6479, 0.1529, 0.6479, 0.2195, 0.6479, 0.1529, 0.525, 2.918, 7.74, 3.937, 0.0, 3.937, 7.874, 2.918, 7.74, 2.918, 0.1341, 3.937, 0.0, 1.969, 7.347, 2.918, 0.1341, 2.918, 7.74, 0.1816, 0.9263, 0.1816, 0.2583, 0.1288, 0.8918, 0.2383, 0.2465, 0.1816, 0.2583, 0.1816, 0.9263, 2.876, -1.181, 3.903, -0.3937, 2.876, -0.3937, 3.903, -0.3937, 2.876, -1.181, 3.903, -1.181, 0.7253, 0.525, 0.6587, 0.525, 0.7253, 0.6479, 0.6587, 0.6479, 0.7253, 0.6479, 0.6587, 0.525, 3.903, -1.181, 4.931, -0.3937, 3.903, -0.3937, 4.931, -0.3937, 3.903, -1.181, 4.931, -1.181, 0.7919, 0.525, 0.7253, 0.525, 0.7919, 0.6479, -3.937, 0.0, -3.937, 7.874, -4.956, 0.1341, 0.4109, 0.0637, 0.4798, 0.9222, 0.4798, 0.04881, -4.956, 0.1341, -3.937, 7.874, -4.956, 7.74, 0.4109, 0.9073, 0.4798, 0.9222, 0.4109, 0.0637, -2.876, -0.3937, -3.903, -1.181, -2.876, -1.181, -3.903, -1.181, -2.876, -0.3937, -3.903, -0.3937, 0.2861, 0.525, 0.2195, 0.525, 0.2861, 0.6479, 0.2195, 0.6479, 0.2861, 0.6479, 0.2195, 0.525, 3.937, 7.874, 4.956, 0.1341, 4.956, 7.74, 3.937, 7.874, 3.937, 0.0, 4.956, 0.1341, 0.2383, 0.9381, 0.2383, 0.2465, 0.1816, 0.9263, 0.2949, 0.2583, 0.2383, 0.2465, 0.2383, 0.9381, 0.7253, 0.6479, 0.7919, 0.6479, 0.7253, 0.525, 0.2949, 0.9263, 0.2949, 0.2583, 0.2383, 0.9381, 4.956, 7.74, 4.956, 0.1341, 5.906, 0.5275, 0.3478, 0.2928, 0.2949, 0.2583, 0.2949, 0.9263, 4.63, -1.181, 5.658, -0.3937, 4.63, -0.3937, 5.658, -0.3937, 4.63, -1.181, 5.658, -1.181, 0.839, 0.525, 0.7724, 0.525, 0.839, 0.6479, -4.956, 0.1341, -4.956, 7.74, -5.906, 0.5275, 0.3466, 0.1073, 0.4109, 0.9073, 0.4109, 0.0637, -5.906, 0.5275, -4.956, 7.74, -5.906, 7.347, 0.3466, 0.8637, 0.4109, 0.9073, 0.3466, 0.1073, -1.617, -0.3937, -2.645, -1.181, -1.617, -1.181, -2.645, -1.181, -1.617, -0.3937, -2.645, -0.3937, 0.3677, 0.525, 0.3011, 0.525, 0.3677, 0.6479, 0.3011, 0.6479, 0.3677, 0.6479, 0.3011, 0.525, 4.956, 7.74, 5.906, 0.5275, 5.906, 7.347, 0.3478, 0.8918, 0.3478, 0.2928, 0.2949, 0.9263, 5.906, 7.347, 5.906, 0.5275, 6.721, 1.153, 0.3931, 0.3478, 0.3478, 0.2928, 0.3478, 0.8918, 5.006, -1.181, 6.034, -0.3937, 5.006, -0.3937, 6.034, -0.3937, 5.006, -1.181, 6.034, -1.181, 0.8633, 0.525, 0.7968, 0.525, 0.8633, 0.6479, -5.906, 0.5275, -5.906, 7.347, -6.721, 1.153, 0.2915, 0.1767, 0.3466, 0.8637, 0.3466, 0.1073, -6.721, 1.153, -5.906, 7.347, -6.721, 6.721, 0.2915, 0.7943, 0.3466, 0.8637, 0.2915, 0.1767, -0.2129, -0.3937, -1.241, -1.181, -0.2129, -1.181, -1.241, -1.181, -0.2129, -0.3937, -1.241, -0.3937, 0.4586, 0.525, 0.392, 0.525, 0.4586, 0.6479, 0.392, 0.6479, 0.4586, 0.6479, 0.392, 0.525, 5.906, 7.347, 6.721, 1.153, 6.721, 6.721, 0.3931, 0.8368, 0.3931, 0.3478, 0.3478, 0.8918, 6.721, 6.721, 6.721, 1.153, 7.347, 1.969, 0.4279, 0.4194, 0.3931, 0.3478, 0.3931, 0.8368, 5.006, -0.3937, 6.034, -1.181, 6.034, -0.3937, 6.034, -1.181, 5.006, -0.3937, 5.006, -1.181, 0.7968, 0.525, 0.7968, 0.6479, 0.8633, 0.525, 0.8633, 0.6479, 0.8633, 0.525, 0.7968, 0.6479, 5.658, -1.181, 4.63, -0.3937, 4.63, -1.181, 4.63, -0.3937, 5.658, -1.181, 5.658, -0.3937, 0.7724, 0.525, 0.7724, 0.6479, 0.839, 0.525, 0.839, 0.6479, 0.839, 0.525, 0.7724, 0.6479, 4.931, -1.181, 3.903, -0.3937, 3.903, -1.181, 3.903, -0.3937, 4.931, -1.181, 4.931, -0.3937, 0.7253, 0.525, 0.7253, 0.6479, 0.7919, 0.525, 0.7919, 0.6479, 0.7919, 0.525, 0.7253, 0.6479, 3.903, -1.181, 2.876, -0.3937, 2.876, -1.181, 2.876, -0.3937, 3.903, -1.181, 3.903, -0.3937, 0.6587, 0.525, 0.6587, 0.6479, 0.7253, 0.525, 0.7253, 0.6479, 0.7253, 0.525, 0.6587, 0.6479, 2.645, -1.181, 1.617, -0.3937, 1.617, -1.181, 1.617, -0.3937, 2.645, -1.181, 2.645, -0.3937, 0.5772, 0.525, 0.5772, 0.6479, 0.6437, 0.525, 0.6437, 0.6479, 0.6437, 0.525, 0.5772, 0.6479, 1.241, -1.181, 0.2129, -0.3937, 0.2129, -1.181, 0.2129, -0.3937, 1.241, -1.181, 1.241, -0.3937, 0.4862, 0.525, 0.4862, 0.6479, 0.5528, 0.525, 0.5528, 0.6479, 0.5528, 0.525, 0.4862, 0.6479, 6.721, 6.721, 7.347, 1.969, 7.347, 5.906, 0.4279, 0.7652, 0.4279, 0.4194, 0.3931, 0.8368, 7.347, 5.906, 7.347, 1.969, 7.74, 2.918, 0.4498, 0.5028, 0.4279, 0.4194, 0.4279, 0.7652, 7.347, 5.906, 7.74, 2.918, 7.74, 4.956, 0.4498, 0.6818, 0.4498, 0.5028, 0.4279, 0.7652, 7.74, 4.956, 7.74, 2.918, 7.874, 3.937, 0.4572, 0.5923, 0.4498, 0.5028, 0.4498, 0.6818, -6.721, 1.153, -6.721, 6.721, -7.347, 5.906, 0.2491, 0.7039, 0.2915, 0.7943, 0.2915, 0.1767, -6.721, 1.153, -7.347, 5.906, -7.347, 1.969, 0.2491, 0.2672, 0.2491, 0.7039, 0.2915, 0.1767, -7.347, 1.969, -7.347, 5.906, -7.74, 2.918, 0.2225, 0.3725, 0.2491, 0.7039, 0.2491, 0.2672, -7.74, 2.918, -7.347, 5.906, -7.74, 4.956, 0.2225, 0.5986, 0.2491, 0.7039, 0.2225, 0.3725, -7.74, 2.918, -7.74, 4.956, -7.874, 3.937, 0.2134, 0.4855, 0.2225, 0.5986, 0.2225, 0.3725, 0.7968, 0.6479, 0.8633, 0.6479, 0.7968, 0.525, 0.7724, 0.6479, 0.839, 0.6479, 0.7724, 0.525, 0.1059, 0.6479, 0.1725, 0.6479, 0.1059, 0.525, -5.006, -1.181, -6.034, -0.3937, -6.034, -1.181, -6.034, -0.3937, -5.006, -1.181, -5.006, -0.3937, 0.1481, 0.6479, 0.1481, 0.525, 0.08149, 0.6479, 0.1059, 0.525, 0.1059, 0.6479, 0.1725, 0.525, 0.08149, 0.525, 0.08149, 0.6479, 0.1481, 0.525, 0.6682, 0.7943, 0.7105, 0.7039, 0.6682, 0.1767, 0.6682, 0.1767, 0.7105, 0.7039, 0.7105, 0.2672, 0.392, 0.525, 0.392, 0.6479, 0.4586, 0.525, 0.5772, 0.6479, 0.6437, 0.6479, 0.5772, 0.525, 0.3011, 0.525, 0.3011, 0.6479, 0.3677, 0.525, -1.969, 40.16, -3.937, 3.553e-15, -1.969, 1.776e-15, -3.937, 3.553e-15, -1.969, 40.16, -3.937, 40.16, 0.1019, 0.6078, 0.1049, 0.4832, 0.7245, 0.624, 3.937, 3.306e-15, 1.969, 2.296, 1.969, -6.316e-16, 1.969, 2.296, 3.937, 3.306e-15, 3.937, 2.296, 0.6417, 0.2534, 0.6417, 0.5651, 0.9092, 0.2534, -39.37, 1.969, -1.798e-15, 4.11e-16, 1.181, 1.969, -1.798e-15, 4.11e-16, -39.37, 1.969, -40.16, -1.365e-15, 0.9676, 0.2843, 0.9287, 0.08471, 0.07655, 0.8865, 0.04273, 0.6699, 0.07655, 0.8865, 0.9287, 0.08471, -3.937, -12.79, -1.969, -14.91, -1.969, -12.79, -1.969, -14.91, -3.937, -12.79, -3.937, -14.91, 0.07658, 0.446, 0.07658, 0.7582, 0.3154, 0.446, 39.37, 1.969, 3.542e-15, 5.902e-15, 40.16, -1.364e-14, 3.542e-15, 5.902e-15, 39.37, 1.969, -1.181, 1.969, 0.03958, 0.7488, 0.9232, 0.8071, 0.03813, 0.5819, 1.969, 39.37, 3.937, -1.181, 3.937, 39.37, 3.937, -1.181, 1.969, 39.37, 1.969, -1.181, 0.9733, 0.7085, 0.05035, 0.4946, 0.9701, 0.5268, 0.06832, 0.3207, 0.9701, 0.5268, 0.05035, 0.4946, 0.3154, 0.7582, 0.3154, 0.446, 0.07658, 0.7582, 0.9092, 0.5651, 0.9092, 0.2534, 0.6417, 0.5651, 0.9338, 0.6233, 0.03813, 0.5819, 0.9232, 0.8071, 0.7235, 0.4994, 0.7245, 0.624, 0.1049, 0.4832])
me_antitank.materials.append(mat_antitank)
me_antitank.update()
me_antitank.normals_split_custom_set([tuple(v) for v in zip(*[iter([0.0, -0.5, -0.866, 0.0, -0.5, -0.866, 0.0, -0.5, -0.866, 0.0, -0.5, -0.866, 0.0, -0.5, -0.866, 0.0, -0.5, -0.866, 0.0, 0.5, 0.866, 0.0, 0.5, 0.866, 0.0, 0.5, 0.866, -1.0, 0.0, 0.0, -1.0, 0.0, 0.0, -1.0, 0.0, 0.0, -1.0, 6.168e-21, 0.0, -1.0, 6.168e-21, 0.0, -1.0, 6.168e-21, 0.0, 1.0, -8.224e-21, 0.0, 1.0, -8.224e-21, 0.0, 1.0, -8.224e-21, 0.0, 0.0, -0.9999, -0.01682, 0.0, -0.9999, -0.01682, 0.0, -0.9999, -0.01682, 0.0, -0.9999, -0.01682, 0.0, -0.9999, -0.01682, 0.0, -0.9999, -0.01682, 0.0, 0.9999, 0.01682, 0.0, 0.9999, 0.01682, 0.0, 0.9999, 0.01682, 0.0, 0.5, 0.866, 0.0, 0.5, 0.866, 0.0, 0.5, 0.866, 1.0, -7.305e-08, 0.0, 1.0, -7.305e-08, 0.0, 1.0, -7.305e-08, 0.0, 1.0, 7.234e-08, 0.0, 1.0, 7.234e-08, 0.0, 1.0, 7.234e-08, 0.0, -1.0, -7.234e-08, 0.0, -1.0, -7.234e-08, 0.0, -1.0, -7.234e-08, 0.0, 0.0, 0.5, 0.866, 0.0, 0.5, 0.866, 0.0, 0.5, 0.866, 0.0, 0.5, 0.866, 0.0, 0.5, 0.866, 0.0, 0.5, 0.866, 0.0, -0.5, -0.866, 0.0, -0.5, -0.866, 0.0, -0.5, -0.866, 0.0, -0.5, -0.866, 0.0, -0.5, -0.866, 0.0, -0.5, -0.866, 0.0, 0.9898, -0.1426, 0.0, 0.9898, -0.1426, 0.0, 0.9898, -0.1426, 0.0, 0.9898, -0.1426, 0.0, 0.9898, -0.1426, 0.0, 0.9898, -0.1426, 0.0, -0.9898, 0.1426, 0.0, -0.9898, 0.1426, 0.0, -0.9898, 0.1426, 0.0, -0.9898, 0.1426, 0.0, -0.9898, 0.1426, 0.0, -0.9898, 0.1426, -1.0, 7.305e-08, 0.0, -1.0, 7.305e-08, 0.0, -1.0, 7.305e-08, 0.0, 1.0, 0.0, 0.0, 1.0, 0.0, 0.0, 1.0, 0.0, 0.0, 0.0, 0.9999, 0.01682, 0.0, 0.9999, 0.01682, 0.0, 0.9999, 0.01682, -0.866, -0.5, 0.0, -0.866, -0.5, 0.0, -0.866, -0.5, 0.0, -0.866, -0.5, 0.0, -0.866, -0.5, 0.0, -0.866, -0.5, 0.0, 0.866, 0.5, 0.0, 0.866, 0.5, 0.0, 0.866, 0.5, 0.0, 1.187e-15, -1.079e-16, 1.0, 1.187e-15, -1.079e-16, 1.0, 1.187e-15, -1.079e-16, 1.0, 1.188e-15, -1.073e-16, 1.0, 1.188e-15, -1.073e-16, 1.0, 1.188e-15, -1.073e-16, 1.0, -1.188e-15, 1.073e-16, -1.0, -1.188e-15, 1.073e-16, -1.0, -1.188e-15, 1.073e-16, -1.0, -0.01682, -0.9999, 0.0, -0.01682, -0.9999, 0.0, -0.01682, -0.9999, 0.0, -0.01682, -0.9999, 0.0, -0.01682, -0.9999, 0.0, -0.01682, -0.9999, 0.0, 0.01682, 0.9999, 0.0, 0.01682, 0.9999, 0.0, 0.01682, 0.9999, 0.0, 0.866, 0.5, 0.0, 0.866, 0.5, 0.0, 0.866, 0.5, 0.0, 1.461e-07, 0.0, -1.0, 1.461e-07, 0.0, -1.0, 1.461e-07, 0.0, -1.0, 0.0, 0.0, -1.0, 0.0, 0.0, -1.0, 0.0, 0.0, -1.0, 0.0, 0.0, 1.0, 0.0, 0.0, 1.0, 0.0, 0.0, 1.0, 0.866, 0.5, 0.0, 0.866, 0.5, 0.0, 0.866, 0.5, 0.0, 0.866, 0.5, 0.0, 0.866, 0.5, 0.0, 0.866, 0.5, 0.0, -0.866, -0.5, 0.0, -0.866, -0.5, 0.0, -0.866, -0.5, 0.0, -0.866, -0.5, 0.0, -0.866, -0.5, 0.0, -0.866, -0.5, 0.0, -0.1426, 0.9898, 0.0, -0.1426, 0.9898, 0.0, -0.1426, 0.9898, 0.0, -0.1426, 0.9898, 0.0, -0.1426, 0.9898, 0.0, -0.1426, 0.9898, 0.0, 0.1426, -0.9898, 0.0, 0.1426, -0.9898, 0.0, 0.1426, -0.9898, 0.0, 0.1426, -0.9898, 0.0, 0.1426, -0.9898, 0.0, 0.1426, -0.9898, 0.0, -1.461e-07, 0.0, 1.0, -1.461e-07, 0.0, 1.0, -1.461e-07, 0.0, 1.0, -1.187e-15, 1.079e-16, -1.0, -1.187e-15, 1.079e-16, -1.0, -1.187e-15, 1.079e-16, -1.0, 0.01682, 0.9999, 0.0, 0.01682, 0.9999, 0.0, 0.01682, 0.9999, 0.0, 0.866, -0.5, 0.0, 0.866, -0.5, 0.0, 0.866, -0.5, 0.0, 0.866, -0.5, 0.0, 0.866, -0.5, 0.0, 0.866, -0.5, 0.0, -0.866, 0.5, 0.0, -0.866, 0.5, 0.0, -0.866, 0.5, 0.0, -6.397e-16, 7.868e-17, -1.0, -6.397e-16, 7.868e-17, -1.0, -6.397e-16, 7.868e-17, -1.0, -4.761e-16, -5.19e-18, -1.0, -4.761e-16, -5.19e-18, -1.0, -4.761e-16, -5.19e-18, -1.0, 4.761e-16, 5.19e-18, 1.0, 4.761e-16, 5.19e-18, 1.0, 4.761e-16, 5.19e-18, 1.0, 0.01682, -0.9999, 0.0, 0.01682, -0.9999, 0.0, 0.01682, -0.9999, 0.0, 0.01682, -0.9999, 0.0, 0.01682, -0.9999, 0.0, 0.01682, -0.9999, 0.0, -0.01682, 0.9999, 0.0, -0.01682, 0.9999, 0.0, -0.01682, 0.9999, 0.0, -0.01682, 0.9999, 0.0, -0.01682, 0.9999, 0.0, -0.01682, 0.9999, 0.0, 0.0, 0.0, 1.0, 0.0, 0.0, 1.0, 0.0, 0.0, 1.0, -1.461e-07, 0.0, 1.0, -1.461e-07, 0.0, 1.0, -1.461e-07, 0.0, 1.0, 0.0, 0.0, -1.0, 0.0, 0.0, -1.0, 0.0, 0.0, -1.0, -0.866, 0.5, 0.0, -0.866, 0.5, 0.0, -0.866, 0.5, 0.0, -0.866, 0.5, 0.0, -0.866, 0.5, 0.0, -0.866, 0.5, 0.0, 0.866, -0.5, 0.0, 0.866, -0.5, 0.0, 0.866, -0.5, 0.0, 0.866, -0.5, 0.0, 0.866, -0.5, 0.0, 0.866, -0.5, 0.0, 0.1426, 0.9898, 0.0, 0.1426, 0.9898, 0.0, 0.1426, 0.9898, 0.0, 0.1426, 0.9898, 0.0, 0.1426, 0.9898, 0.0, 0.1426, 0.9898, 0.0, -0.1426, -0.9898, 0.0, -0.1426, -0.9898, 0.0, -0.1426, -0.9898, 0.0, 1.461e-07, 0.0, -1.0, 1.461e-07, 0.0, -1.0, 1.461e-07, 0.0, -1.0, -0.866, 0.5, 0.0, -0.866, 0.5, 0.0, -0.866, 0.5, 0.0, -0.1426, -0.9898, 0.0, -0.1426, -0.9898, 0.0, -0.1426, -0.9898, 0.0, 6.397e-16, -7.868e-17, 1.0, 6.397e-16, -7.868e-17, 1.0, 6.397e-16, -7.868e-17, 1.0, 0.0, -1.0, 0.0, 0.0, -1.0, 0.0, 0.0, -1.0, 0.0, 0.0, -1.0, 0.0, 0.0, -1.0, 0.0, 0.0, -1.0, 0.0, 0.0, 1.0, 0.0, 0.0, 1.0, 0.0, 0.0, 1.0, 0.0, -0.9659, -6.258e-07, 0.2588, -1.0, 5.826e-06, -1.602e-05, -1.0, 6.236e-06, -1.6e-05, -1.0, 6.333e-07, -1.698e-05, -0.9659, -5.826e-06, 0.2588, -0.9659, -6.236e-06, 0.2588, 0.9659, 5.706e-09, -0.2588, 0.9659, -9.015e-07, -0.2588, 1.0, 0.0, 1.693e-05, -0.866, -6.035e-07, 0.5, -0.9659, 5.826e-06, 0.2588, -0.9659, 6.236e-06, 0.2588, -0.9659, 6.184e-07, 0.2588, -0.866, -5.826e-06, 0.5, -0.866, -6.257e-05, 0.5, 0.866, 5.706e-09, -0.5, 0.866, -9.164e-07, -0.5, 0.9659, 0.0, -0.2588, -0.7071, -5.215e-07, 0.7071, -0.866, 5.795e-06, 0.5, -0.866, 6.236e-06, 0.5, -0.866, 5.215e-07, 0.5, -0.7071, -5.795e-06, 0.7071, -0.7071, -6.236e-06, 0.7071, 0.7071, 5.706e-09, -0.7071, 0.7071, -1.036e-06, -0.7071, 0.866, 0.0, -0.5, -0.7071, -8.769e-06, 0.7071, -0.5, 4.844e-06, 0.866, -0.7071, -6.266e-06, 0.7071, -0.5, 8.777e-06, 0.866, -0.7071, -4.844e-06, 0.7071, -0.5, 6.266e-06, 0.866, 0.5, 0.0, -0.866, 0.7071, -4.329e-06, -0.7071, 0.5, 4.045e-06, -0.866, 0.0, -1.0, 0.0, 0.0, -1.0, 0.0, 0.0, -1.0, 0.0, 0.0, -1.0, 0.0, 0.0, -1.0, 0.0, 0.0, -1.0, 0.0, 0.0, -1.0, 0.0, 0.0, -1.0, 0.0, 0.0, -1.0, 0.0, 0.0, -1.0, 0.0, 0.0, -1.0, 0.0, 0.0, -1.0, 0.0, 0.0, 1.0, 0.0, 0.0, 1.0, 0.0, 0.0, 1.0, 0.0, 0.0, 1.0, 0.0, 0.0, 1.0, 0.0, 0.0, 1.0, 0.0, -0.9659, -6.035e-07, -0.2588, -0.866, 5.826e-06, -0.5, -0.866, 6.236e-06, -0.5, -0.866, 6.035e-07, -0.5, -0.9659, -5.826e-06, -0.2588, -0.9659, -6.236e-06, -0.2588, 0.9659, 5.706e-09, 0.2588, 0.9659, -9.388e-07, 0.2588, 0.866, 0.0, 0.5, -1.0, -5.215e-07, 1.63e-05, -0.9659, 5.793e-06, -0.2588, -0.9659, 6.234e-06, -0.2588, -0.9659, 5.215e-07, -0.2588, -1.0, -5.795e-06, 1.726e-05, -1.0, -6.236e-06, 1.726e-05, 1.0, 5.706e-09, -1.723e-05, 1.0, -1.028e-06, -1.724e-05, 0.9659, 0.0, 0.2588, 1.0, -5.706e-09, 1.606e-05, 1.0, 9.015e-07, 1.604e-05, 0.9659, 0.0, -0.2588, 0.9659, -5.704e-09, 0.2588, 0.9659, 1.036e-06, 0.2588, 1.0, 0.0, -1.638e-05, 0.0, 1.0, 0.0, 0.0, 1.0, 0.0, 0.0, 1.0, 0.0, 0.0, 1.0, 0.0, 0.0, 1.0, 0.0, 0.0, 1.0, 0.0, 0.0, -1.0, 0.0, 0.0, -1.0, 0.0, 0.0, -1.0, 0.0, 0.0, -1.0, 0.0, 0.0, -1.0, 0.0, 0.0, -1.0, 0.0, 0.0, 1.0, 0.0, 0.0, 1.0, 0.0, 0.0, 1.0, 0.0, 0.0, -1.0, 0.0, 0.0, -1.0, 0.0, 0.0, -1.0, 0.0, 0.0, 1.0, 0.0, 0.0, 1.0, 0.0, 0.0, 1.0, 0.0, 0.0, -1.0, 0.0, 0.0, -1.0, 0.0, 0.0, -1.0, 0.0, 0.0, 1.0, 0.0, 0.0, 1.0, 0.0, 0.0, 1.0, 0.0, 0.0, -1.0, 0.0, 0.0, -1.0, 0.0, 0.0, -1.0, 0.0, 0.0, 1.0, 0.0, 0.0, 1.0, 0.0, 0.0, 1.0, 0.0, 0.0, -1.0, 0.0, 0.0, -1.0, 0.0, 0.0, -1.0, 0.0, 0.7071, 0.0, -0.7071, 0.5, 4.321e-06, -0.866, 0.7071, -4.045e-06, -0.7071, 0.0, 1.0, 0.0, 0.0, 1.0, 0.0, 0.0, 1.0, 0.0, 0.0, -1.0, 0.0, 0.0, -1.0, 0.0, 0.0, -1.0, 0.0, 0.0, 1.0, 0.0, 0.0, 1.0, 0.0, 0.0, 1.0, 0.0, 0.0, -1.0, 0.0, 0.0, -1.0, 0.0, 0.0, -1.0, 0.0, -0.5, -8.807e-06, 0.866, -0.2588, -3.988e-05, 0.9659, -0.5, -6.266e-06, 0.866, -0.2588, 8.807e-06, 0.9659, -0.5, -4.969e-06, 0.866, -0.2588, 6.266e-06, 0.9659, 0.2588, 0.0, -0.9659, 0.5, -4.388e-06, -0.866, 0.2588, 3.92e-06, -0.9659, 0.0, -1.0, 0.0, 0.0, -1.0, 0.0, 0.0, -1.0, 0.0, 0.0, -1.0, 0.0, 0.0, -1.0, 0.0, 0.0, -1.0, 0.0, 0.0, 1.0, 0.0, 0.0, 1.0, 0.0, 0.0, 1.0, 0.0, 0.0, 1.0, 0.0, 0.0, 1.0, 0.0, 0.0, 1.0, 0.0, -0.7071, 8.754e-06, -0.7071, -0.5, -4.844e-06, -0.866, -0.7071, 6.266e-06, -0.7071, -0.5, -8.754e-06, -0.866, -0.7071, 4.844e-06, -0.7071, -0.5, -6.266e-06, -0.866, 0.7071, 0.0, 0.7071, 0.5, -4.381e-06, 0.866, 0.7071, 4.045e-06, 0.7071, 0.5, 0.0, 0.866, 0.7071, 4.381e-06, 0.7071, 0.5, -4.045e-06, 0.866, -0.5, 8.769e-06, -0.866, -0.2588, -4.906e-06, -0.9659, -0.5, 6.266e-06, -0.866, -0.2588, -8.777e-06, -0.9659, -0.5, -3.998e-05, -0.866, -0.2588, -6.266e-06, -0.9659, 0.5, 0.0, 0.866, 0.2588, -4.396e-06, 0.9659, 0.5, 3.982e-06, 0.866, 0.0, -1.0, 0.0, 0.0, -1.0, 0.0, 0.0, -1.0, 0.0, 0.0, 1.0, 0.0, 0.0, 1.0, 0.0, 0.0, 1.0, 0.0, 0.0, 1.0, 0.0, 0.0, 1.0, 0.0, 0.0, 1.0, 0.0, 0.0, -1.0, 0.0, 0.0, -1.0, 0.0, 0.0, -1.0, 0.0, 0.0, 1.0, 0.0, 0.0, 1.0, 0.0, 0.0, 1.0, 0.0, 0.0, -1.0, 0.0, 0.0, -1.0, 0.0, 0.0, -1.0, 0.0, 0.0, 1.0, 0.0, 0.0, 1.0, 0.0, 0.0, 1.0, 0.0, -0.2588, 8.866e-06, -0.9659, -1.246e-05, -5.029e-06, -1.0, -0.2588, 6.266e-06, -0.9659, -1.245e-05, -8.866e-06, -1.0, -0.2588, 5.031e-06, -0.9659, -1.244e-05, -6.264e-06, -1.0, 0.2588, 0.0, 0.9659, 1.242e-05, -4.329e-06, 1.0, 0.2588, 3.733e-06, 0.9659, 1.243e-05, 0.0, 1.0, 0.2588, 4.329e-06, 0.9659, 1.241e-05, -3.732e-06, 1.0, 0.0, 1.0, 0.0, 0.0, 1.0, 0.0, 0.0, 1.0, 0.0, 0.0, 1.0, 0.0, 0.0, 1.0, 0.0, 0.0, 1.0, 0.0, 0.0, 1.0, 0.0, 0.0, 1.0, 0.0, 0.0, 1.0, 0.0, 0.0, -1.0, 0.0, 0.0, -1.0, 0.0, 0.0, -1.0, 0.0, 0.0, -1.0, 0.0, 0.0, -1.0, 0.0, 0.0, -1.0, 0.0, -0.2588, -8.814e-06, 0.9659, 1.997e-05, 4.969e-06, 1.0, -0.2588, -6.266e-06, 0.9659, 2.046e-05, 8.821e-06, 1.0, -0.2588, -4.969e-06, 0.9659, 2.046e-05, 6.266e-06, 1.0, -2.043e-05, 0.0, -1.0, 0.2588, -4.329e-06, -0.9659, -2.043e-05, 3.858e-06, -1.0, 0.2588, 0.0, -0.9659, -2.003e-05, 4.336e-06, -1.0, 0.2588, -3.858e-06, -0.9659, -2.044e-05, -8.777e-06, 1.0, 0.2588, 4.906e-06, 0.9659, -2.043e-05, -6.266e-06, 1.0, 0.2588, 8.784e-06, 0.9659, -2.097e-05, -4.906e-06, 1.0, 0.2588, 6.266e-06, 0.9659, -0.2588, 0.0, -0.9659, 2.092e-05, -4.366e-06, -1.0, -0.2588, 3.982e-06, -0.9659, 0.0, -1.0, 0.0, 0.0, -1.0, 0.0, 0.0, -1.0, 0.0, 0.0, 1.0, 0.0, 0.0, 1.0, 0.0, 0.0, 1.0, 0.0, 0.0, -1.0, 0.0, 0.0, -1.0, 0.0, 0.0, -1.0, 0.0, 0.0, 1.0, 0.0, 0.0, 1.0, 0.0, 0.0, 1.0, 0.0, 1.15e-05, 8.799e-06, -1.0, 0.2588, -4.969e-06, -0.9659, 1.149e-05, 6.264e-06, -1.0, 0.2588, -8.807e-06, -0.9659, 1.247e-05, 4.967e-06, -1.0, 0.2588, -6.266e-06, -0.9659, -1.153e-05, 0.0, 1.0, -0.2588, -4.381e-06, 0.9659, -1.153e-05, 3.856e-06, 1.0, -0.2588, 0.0, 0.9659, -1.241e-05, 4.373e-06, 1.0, -0.2588, -3.858e-06, 0.9659, 0.0, 1.0, 0.0, 0.0, 1.0, 0.0, 0.0, 1.0, 0.0, 0.0, 1.0, 0.0, 0.0, 1.0, 0.0, 0.0, 1.0, 0.0, 0.0, -1.0, 0.0, 0.0, -1.0, 0.0, 0.0, -1.0, 0.0, 0.0, -1.0, 0.0, 0.0, -1.0, 0.0, 0.0, -1.0, 0.0, 2.046e-05, 0.0, -1.0, -0.2588, 4.396e-06, -0.9659, 2.046e-05, -3.982e-06, -1.0, 0.0, -1.0, 0.0, 0.0, -1.0, 0.0, 0.0, -1.0, 0.0, 0.0, 1.0, 0.0, 0.0, 1.0, 0.0, 0.0, 1.0, 0.0, 0.0, -1.0, 0.0, 0.0, -1.0, 0.0, 0.0, -1.0, 0.0, 0.2588, -8.792e-06, 0.9659, 0.5, 4.969e-06, 0.866, 0.2588, -6.266e-06, 0.9659, 0.5, 8.792e-06, 0.866, 0.2588, -4.937e-06, 0.9659, 0.5, 6.266e-06, 0.866, -0.5, 0.0, -0.866, -0.2588, -4.329e-06, -0.9659, -0.5, 3.92e-06, -0.866, 0.0, -1.0, 0.0, 0.0, -1.0, 0.0, 0.0, -1.0, 0.0, 0.0, 1.0, 0.0, 0.0, 1.0, 0.0, 0.0, 1.0, 0.0, 0.0, -1.0, 0.0, 0.0, -1.0, 0.0, 0.0, -1.0, 0.0, 0.0, 1.0, 0.0, 0.0, 1.0, 0.0, 0.0, 1.0, 0.0, 0.2588, 8.777e-06, -0.9659, 0.5, -4.906e-06, -0.866, 0.2588, 6.266e-06, -0.9659, 0.5, -8.784e-06, -0.866, 0.2588, 4.906e-06, -0.9659, 0.5, -6.266e-06, -0.866, -0.2588, 0.0, 0.9659, -0.5, -4.381e-06, 0.866, -0.2588, 3.982e-06, 0.9659, -0.5, 0.0, 0.866, -0.2588, 4.359e-06, 0.9659, -0.5, -3.982e-06, 0.866, 0.0, 1.0, 0.0, 0.0, 1.0, 0.0, 0.0, 1.0, 0.0, 0.0, -1.0, 0.0, 0.0, -1.0, 0.0, 0.0, -1.0, 0.0, 0.0, 1.0, 0.0, 0.0, 1.0, 0.0, 0.0, 1.0, 0.0, 0.0, -1.0, 0.0, 0.0, -1.0, 0.0, 0.0, -1.0, 0.0, 0.5, -8.829e-06, 0.866, 0.7071, 4.998e-06, 0.7071, 0.5, -6.266e-06, 0.866, 0.7071, 8.844e-06, 0.7071, 0.5, -4.969e-06, 0.866, 0.7071, 6.266e-06, 0.7071, -0.7071, 0.0, -0.7071, -0.5, -4.314e-06, -0.866, -0.7071, 3.858e-06, -0.7071, 0.0, -1.0, 0.0, 0.0, -1.0, 0.0, 0.0, -1.0, 0.0, 0.0, 1.0, 0.0, 0.0, 1.0, 0.0, 0.0, 1.0, 0.0, 0.0, -1.0, 0.0, 0.0, -1.0, 0.0, 0.0, -1.0, 0.0, 0.0, 1.0, 0.0, 0.0, 1.0, 0.0, 0.0, 1.0, 0.0, 0.5, 8.829e-06, -0.866, 0.7071, -4.969e-06, -0.7071, 0.5, 6.266e-06, -0.866, 0.7071, -8.829e-06, -0.7071, 0.5, 5e-06, -0.866, 0.7071, -6.264e-06, -0.7071, -0.5, 0.0, 0.866, -0.7071, -4.329e-06, 0.7071, -0.5, 3.858e-06, 0.866, -0.7071, 0.0, 0.7071, -0.5, 4.388e-06, 0.866, -0.7071, -3.856e-06, 0.7071, 0.0, 1.0, 0.0, 0.0, 1.0, 0.0, 0.0, 1.0, 0.0, 0.0, -1.0, 0.0, 0.0, -1.0, 0.0, 0.0, -1.0, 0.0, 0.0, 1.0, 0.0, 0.0, 1.0, 0.0, 0.0, 1.0, 0.0, 0.0, -1.0, 0.0, 0.0, -1.0, 0.0, 0.0, -1.0, 0.0, 0.7071, 5.364e-07, 0.7071, 0.866, -5.795e-06, 0.5, 0.866, -6.236e-06, 0.5, 0.866, -5.29e-07, 0.5, 0.7071, 5.795e-06, 0.7071, 0.7071, 6.236e-06, 0.7071, -0.7071, -5.706e-09, -0.7071, -0.7071, 1.043e-06, -0.7071, -0.866, 0.0, -0.5, -0.866, 5.706e-09, -0.5, -0.866, -1.051e-06, -0.5, -0.7071, 0.0, -0.7071, 0.9659, -5.588e-07, 0.2588, 0.866, 5.81e-06, 0.5, 0.866, 6.236e-06, 0.5, 0.866, 5.588e-07, 0.5, 0.9659, -5.81e-06, 0.2588, 0.9659, -6.236e-06, 0.2588, -0.866, -5.706e-09, -0.5, -0.866, 1.006e-06, -0.5, -0.9659, 0.0, -0.2588, -0.9659, 5.706e-09, -0.2588, -0.9659, -1.006e-06, -0.2588, -0.866, 0.0, -0.5, 1.0, -6.557e-07, -2.05e-05, 0.9659, 5.842e-06, 0.2588, 0.9659, 6.236e-06, 0.2588, 0.9659, 6.557e-07, 0.2588, 1.0, -5.842e-06, -2.047e-05, 1.0, -6.236e-06, -2.047e-05, -0.9659, -5.706e-09, -0.2588, -0.9659, 8.866e-07, -0.2588, -1.0, 0.0, 2.047e-05, -1.0, 5.706e-09, 2.044e-05, -1.0, -8.866e-07, 2.044e-05, -0.9659, 0.0, -0.2588, 0.9659, -5.588e-07, -0.2588, 1.0, 5.81e-06, 2.079e-05, 1.0, 6.236e-06, 2.079e-05, 1.0, 5.588e-07, 2.078e-05, 0.9659, -5.81e-06, -0.2588, 0.9659, -6.236e-06, -0.2588, -1.0, -5.706e-09, -2.076e-05, -1.0, 1.006e-06, -2.076e-05, -0.9659, 0.0, 0.2588, -0.9659, 5.706e-09, 0.2588, -0.9659, -1.006e-06, 0.2588, -1.0, 0.0, -2.074e-05, 0.866, -5.439e-07, -0.5, 0.9659, 5.81e-06, -0.2588, 0.9659, 6.236e-06, -0.2588, 0.9659, 5.513e-07, -0.2588, 0.866, -5.81e-06, -0.5, 0.866, -6.236e-06, -0.5, -0.9659, -5.706e-09, 0.2588, -0.9659, 1.013e-06, 0.2588, -0.866, 0.0, 0.5, -0.866, 5.706e-09, 0.5, -0.866, -1.013e-06, 0.5, -0.9659, 0.0, 0.2588, 0.7071, -6.706e-07, -0.7071, 0.866, 5.842e-06, -0.5, 0.866, 6.236e-06, -0.5, 0.866, 6.333e-07, -0.5, 0.7071, -5.842e-06, -0.7071, 0.7071, -4.38e-05, -0.7071, -0.866, -5.706e-09, 0.5, -0.866, 8.717e-07, 0.5, -0.7071, 0.0, 0.7071, -0.7071, 5.706e-09, 0.7071, -0.7071, -8.792e-07, 0.7071, -0.866, 0.0, 0.5, 0.0, 1.0, 0.0, 0.0, 1.0, 0.0, 0.0, 1.0, 0.0, 0.0, -1.0, 0.0, 0.0, -1.0, 0.0, 0.0, -1.0, 0.0, 0.0, 1.0, 0.0, 0.0, 1.0, 0.0, 0.0, 1.0, 0.0, 0.0, -1.0, 0.0, 0.0, -1.0, 0.0, 0.0, -1.0, 0.0, 0.0, 1.0, 0.0, 0.0, 1.0, 0.0, 0.0, 1.0, 0.0, 0.0, -1.0, 0.0, 0.0, -1.0, 0.0, 0.0, -1.0, 0.0, 0.0, 1.0, 0.0, 0.0, 1.0, 0.0, 0.0, 1.0, 0.0, 0.0, -1.0, 0.0, 0.0, -1.0, 0.0, 0.0, -1.0, 0.0, 0.0, -1.0, 0.0, 0.0, -1.0, 0.0, 0.0, -1.0, 0.0, 0.0, 1.0, 0.0, 0.0, 1.0, 0.0, 0.0, 1.0, 0.0, 0.0, -1.0, 0.0, 0.0, -1.0, 0.0, 0.0, -1.0, 0.0, 0.0, 1.0, 0.0, 0.0, 1.0, 0.0, 0.0, 1.0, 0.0, 0.0, -1.0, 0.0, 0.0, -1.0, 0.0, 0.0, -1.0, 0.0, 0.0, 1.0, 0.0, 0.0, 1.0, 0.0, 0.0, 1.0, 0.0, 0.0, -1.0, 0.0, 0.0, -1.0, 0.0, 0.0, -1.0, 0.0, 0.0, 1.0, 0.0, 0.0, 1.0, 0.0, 0.0, 1.0, 0.0, 0.0, -1.0, 0.0, 0.0, -1.0, 0.0, 0.0, -1.0, 0.0, 0.0, 1.0, 0.0, 0.0, 1.0, 0.0, 0.0, 1.0, 0.0, -0.5, 0.0, -0.866, -0.7071, 4.373e-06, -0.7071, -0.5, -3.858e-06, -0.866, -0.2588, 0.0, -0.9659, -0.5, 4.388e-06, -0.866, -0.2588, -3.92e-06, -0.9659, 0.2588, 0.0, 0.9659, 0.5, 4.359e-06, 0.866, 0.2588, -3.982e-06, 0.9659, -0.866, -6.482e-07, -0.5, -0.7071, 5.839e-06, -0.7071, -0.7071, 6.234e-06, -0.7071, -0.7071, 6.706e-07, -0.7071, -0.866, -5.842e-06, -0.5, -0.866, -6.236e-06, -0.5, 0.866, 5.706e-09, 0.5, 0.866, -8.643e-07, 0.5, 0.7071, 0.0, 0.7071, 0.866, -5.706e-09, 0.5, 0.866, 9.388e-07, 0.5, 0.9659, 0.0, 0.2588, 0.7071, -5.704e-09, 0.7071, 0.7071, 8.643e-07, 0.7071, 0.866, 0.0, 0.5, 0.0, 1.0, 0.0, 0.0, 1.0, 0.0, 0.0, 1.0, 0.0, 0.0, 1.0, 0.0, 0.0, 1.0, 0.0, 0.0, 1.0, 0.0, 0.866, -5.706e-09, -0.5, 0.866, 1.036e-06, -0.5, 0.7071, 0.0, -0.7071, 0.5, 0.0, -0.866, 0.2588, 4.388e-06, -0.9659, 0.5, -3.92e-06, -0.866, 0.9659, -5.706e-09, -0.2588, 0.9659, 9.388e-07, -0.2588, 0.866, 0.0, -0.5, 0.0, -1.0, 0.0, 0.0, -1.0, 0.0, 0.0, -1.0, 0.0, 0.0, -1.0, 0.0, 0.0, -1.0, 0.0, 0.0, -1.0, 0.0, 0.0, 1.0, 0.0, 0.0, 1.0, 0.0, 0.0, 1.0, 0.0, -0.9659, -6.407e-07, 0.2588, -1.0, 5.826e-06, -1.694e-05, -1.0, 4.38e-05, -1.693e-05, -1.0, 6.333e-07, -1.601e-05, -0.9659, -5.824e-06, 0.2588, -0.9659, -6.234e-06, 0.2588, 0.9659, 5.704e-09, -0.2588, 0.9659, -9.015e-07, -0.2588, 1.0, 0.0, 1.611e-05, -0.866, -6.109e-07, 0.5, -0.9659, 5.826e-06, 0.2588, -0.9659, 6.236e-06, 0.2588, -0.9659, 6.109e-07, 0.2588, -0.866, -5.826e-06, 0.5, -0.866, -6.236e-06, 0.5, 0.866, 5.706e-09, -0.5, 0.866, -9.164e-07, -0.5, 0.9659, 0.0, -0.2588, -0.7071, -5.215e-07, 0.7071, -0.866, 5.795e-06, 0.5, -0.866, 6.236e-06, 0.5, -0.866, 5.513e-07, 0.5, -0.7071, -5.795e-06, 0.7071, -0.7071, -6.236e-06, 0.7071, 0.7071, 5.706e-09, -0.7071, 0.7071, -1.036e-06, -0.7071, 0.866, 0.0, -0.5, -0.7071, -8.777e-06, 0.7071, -0.5, 4.844e-06, 0.866, -0.7071, -6.266e-06, 0.7071, -0.5, 8.777e-06, 0.866, -0.7071, -4.844e-06, 0.7071, -0.5, 6.266e-06, 0.866, 0.5, 0.0, -0.866, 0.7071, -4.351e-06, -0.7071, 0.5, 4.045e-06, -0.866, 0.0, -1.0, 0.0, 0.0, -1.0, 0.0, 0.0, -1.0, 0.0, 0.0, -1.0, 0.0, 0.0, -1.0, 0.0, 0.0, -1.0, 0.0, 0.0, -1.0, 0.0, 0.0, -1.0, 0.0, 0.0, -1.0, 0.0, 0.0, -1.0, 0.0, 0.0, -1.0, 0.0, 0.0, -1.0, 0.0, 0.0, 1.0, 0.0, 0.0, 1.0, 0.0, 0.0, 1.0, 0.0, 0.0, 1.0, 0.0, 0.0, 1.0, 0.0, 0.0, 1.0, 0.0, -0.9659, -5.96e-07, -0.2588, -0.866, 5.826e-06, -0.5, -0.866, 6.236e-06, -0.5, -0.866, 5.96e-07, -0.5, -0.9659, -5.826e-06, -0.2588, -0.9659, -6.236e-06, -0.2588, 0.9659, 5.706e-09, 0.2588, 0.9659, -9.388e-07, 0.2588, 0.866, 0.0, 0.5, -1.0, -5.215e-07, 1.726e-05, -0.9659, 5.795e-06, -0.2588, -0.9659, 6.236e-06, -0.2588, -0.9659, 5.29e-07, -0.2588, -1.0, -5.795e-06, 1.633e-05, -1.0, -6.236e-06, 1.63e-05, 1.0, 5.706e-09, -1.638e-05, 1.0, -1.028e-06, -1.635e-05, 0.9659, 0.0, 0.2588, 1.0, -5.706e-09, 1.691e-05, 1.0, 8.941e-07, 1.691e-05, 0.9659, 0.0, -0.2588, 0.9659, -5.706e-09, 0.2588, 0.9659, 1.028e-06, 0.2588, 1.0, 0.0, -1.718e-05, 0.0, 1.0, 0.0, 0.0, 1.0, 0.0, 0.0, 1.0, 0.0, 0.0, 1.0, 0.0, 0.0, 1.0, 0.0, 0.0, 1.0, 0.0, 0.0, -1.0, 0.0, 0.0, -1.0, 0.0, 0.0, -1.0, 0.0, 0.0, -1.0, 0.0, 0.0, -1.0, 0.0, 0.0, -1.0, 0.0, 0.0, 1.0, 0.0, 0.0, 1.0, 0.0, 0.0, 1.0, 0.0, 0.0, -1.0, 0.0, 0.0, -1.0, 0.0, 0.0, -1.0, 0.0, 0.0, 1.0, 0.0, 0.0, 1.0, 0.0, 0.0, 1.0, 0.0, 0.0, -1.0, 0.0, 0.0, -1.0, 0.0, 0.0, -1.0, 0.0, 0.0, 1.0, 0.0, 0.0, 1.0, 0.0, 0.0, 1.0, 0.0, 0.0, -1.0, 0.0, 0.0, -1.0, 0.0, 0.0, -1.0, 0.0, 0.0, 1.0, 0.0, 0.0, 1.0, 0.0, 0.0, 1.0, 0.0, 0.0, -1.0, 0.0, 0.0, -1.0, 0.0, 0.0, -1.0, 0.0, 0.7071, 0.0, -0.7071, 0.5, 4.321e-06, -0.866, 0.7071, -4.045e-06, -0.7071, 0.0, 1.0, 0.0, 0.0, 1.0, 0.0, 0.0, 1.0, 0.0, 0.0, -1.0, 0.0, 0.0, -1.0, 0.0, 0.0, -1.0, 0.0, 0.0, 1.0, 0.0, 0.0, 1.0, 0.0, 0.0, 1.0, 0.0, 0.0, -1.0, 0.0, 0.0, -1.0, 0.0, 0.0, -1.0, 0.0, -0.5, -8.799e-06, 0.866, -0.2588, 4.937e-06, 0.9659, -0.5, -6.266e-06, 0.866, -0.2588, 8.821e-06, 0.9659, -0.5, 6.232e-05, 0.866, -0.2588, 6.266e-06, 0.9659, 0.2588, 0.0, -0.9659, 0.5, -4.381e-06, -0.866, 0.2588, 3.92e-06, -0.9659, 0.0, -1.0, 0.0, 0.0, -1.0, 0.0, 0.0, -1.0, 0.0, 0.0, -1.0, 0.0, 0.0, -1.0, 0.0, 0.0, -1.0, 0.0, 0.0, 1.0, 0.0, 0.0, 1.0, 0.0, 0.0, 1.0, 0.0, 0.0, 1.0, 0.0, 0.0, 1.0, 0.0, 0.0, 1.0, 0.0, -0.7071, 8.747e-06, -0.7071, -0.5, -4.844e-06, -0.866, -0.7071, 6.264e-06, -0.7071, -0.5, -8.762e-06, -0.866, -0.7071, -4.001e-05, -0.7071, -0.5, -6.266e-06, -0.866, 0.7071, 0.0, 0.7071, 0.5, -4.344e-06, 0.866, 0.7071, 4.043e-06, 0.7071, 0.5, 0.0, 0.866, 0.7071, 4.381e-06, 0.7071, 0.5, -4.045e-06, 0.866, -0.5, 8.784e-06, -0.866, -0.2588, -4.906e-06, -0.9659, -0.5, 6.264e-06, -0.866, -0.2588, -8.777e-06, -0.9659, -0.5, 4.906e-06, -0.866, -0.2588, -6.266e-06, -0.9659, 0.5, 0.0, 0.866, 0.2588, -4.403e-06, 0.9659, 0.5, 3.981e-06, 0.866, 0.0, -1.0, 0.0, 0.0, -1.0, 0.0, 0.0, -1.0, 0.0, 0.0, 1.0, 0.0, 0.0, 1.0, 0.0, 0.0, 1.0, 0.0, 0.0, 1.0, 0.0, 0.0, 1.0, 0.0, 0.0, 1.0, 0.0, 0.0, -1.0, 0.0, 0.0, -1.0, 0.0, 0.0, -1.0, 0.0, 0.0, 1.0, 0.0, 0.0, 1.0, 0.0, 0.0, 1.0, 0.0, 0.0, -1.0, 0.0, 0.0, -1.0, 0.0, 0.0, -1.0, 0.0, 0.0, 1.0, 0.0, 0.0, 1.0, 0.0, 0.0, 1.0, 0.0, -0.2588, 8.874e-06, -0.9659, -1.295e-05, -5.029e-06, -1.0, -0.2588, 6.266e-06, -0.9659, -1.197e-05, -8.859e-06, -1.0, -0.2588, 5.031e-06, -0.9659, -1.197e-05, -6.264e-06, -1.0, 0.2588, 0.0, 0.9659, 1.285e-05, -4.321e-06, 1.0, 0.2588, 3.733e-06, 0.9659, 1.2e-05, 0.0, 1.0, 0.2588, 4.336e-06, 0.9659, 1.2e-05, -3.732e-06, 1.0, 0.0, 1.0, 0.0, 0.0, 1.0, 0.0, 0.0, 1.0, 0.0, 0.0, 1.0, 0.0, 0.0, 1.0, 0.0, 0.0, 1.0, 0.0, 0.0, 1.0, 0.0, 0.0, 1.0, 0.0, 0.0, 1.0, 0.0, 0.0, -1.0, 0.0, 0.0, -1.0, 0.0, 0.0, -1.0, 0.0, 0.0, -1.0, 0.0, 0.0, -1.0, 0.0, 0.0, -1.0, 0.0, -0.2588, -8.821e-06, 0.9659, 2.049e-05, 4.969e-06, 1.0, -0.2588, -6.266e-06, 0.9659, 1.997e-05, 8.814e-06, 1.0, -0.2588, -4.969e-06, 0.9659, 1.997e-05, 6.266e-06, 1.0, -2e-05, 0.0, -1.0, 0.2588, -4.329e-06, -0.9659, -2e-05, 3.858e-06, -1.0, 0.2588, 0.0, -0.9659, -2.047e-05, 4.329e-06, -1.0, 0.2588, -3.858e-06, -0.9659, -2.142e-05, -8.784e-06, 1.0, 0.2588, 4.906e-06, 0.9659, -2.141e-05, -6.266e-06, 1.0, 0.2588, 8.784e-06, 0.9659, -1.946e-05, -4.906e-06, 1.0, 0.2588, 6.266e-06, 0.9659, -0.2588, 0.0, -0.9659, 1.96e-05, -4.359e-06, -1.0, -0.2588, 3.982e-06, -0.9659, 0.0, -1.0, 0.0, 0.0, -1.0, 0.0, 0.0, -1.0, 0.0, 0.0, 1.0, 0.0, 0.0, 1.0, 0.0, 0.0, 1.0, 0.0, 0.0, -1.0, 0.0, 0.0, -1.0, 0.0, 0.0, -1.0, 0.0, 0.0, 1.0, 0.0, 0.0, 1.0, 0.0, 0.0, 1.0, 0.0, 1.294e-05, 8.807e-06, -1.0, 0.2588, 3.988e-05, -0.9659, 1.295e-05, 6.264e-06, -1.0, 0.2588, -8.814e-06, -0.9659, 1.147e-05, 4.967e-06, -1.0, 0.2588, -6.266e-06, -0.9659, -1.286e-05, 0.0, 1.0, -0.2588, -4.344e-06, 0.9659, -1.287e-05, 3.856e-06, 1.0, -0.2588, 0.0, 0.9659, -1.156e-05, 4.381e-06, 1.0, -0.2588, -3.858e-06, 0.9659, 0.0, 1.0, 0.0, 0.0, 1.0, 0.0, 0.0, 1.0, 0.0, 0.0, 1.0, 0.0, 0.0, 1.0, 0.0, 0.0, 1.0, 0.0, 0.0, -1.0, 0.0, 0.0, -1.0, 0.0, 0.0, -1.0, 0.0, 0.0, -1.0, 0.0, 0.0, -1.0, 0.0, 0.0, -1.0, 0.0, 2.135e-05, 0.0, -1.0, -0.2588, 4.388e-06, -0.9659, 2.135e-05, -3.982e-06, -1.0, 0.0, -1.0, 0.0, 0.0, -1.0, 0.0, 0.0, -1.0, 0.0, 0.0, 1.0, 0.0, 0.0, 1.0, 0.0, 0.0, 1.0, 0.0, 0.0, -1.0, 0.0, 0.0, -1.0, 0.0, 0.0, -1.0, 0.0, 0.2588, -8.792e-06, 0.9659, 0.5, 4.969e-06, 0.866, 0.2588, -6.266e-06, 0.9659, 0.5, 8.807e-06, 0.866, 0.2588, -4.937e-06, 0.9659, 0.5, 6.266e-06, 0.866, -0.5, 0.0, -0.866, -0.2588, -4.329e-06, -0.9659, -0.5, 3.92e-06, -0.866, 0.0, -1.0, 0.0, 0.0, -1.0, 0.0, 0.0, -1.0, 0.0, 0.0, 1.0, 0.0, 0.0, 1.0, 0.0, 0.0, 1.0, 0.0, 0.0, -1.0, 0.0, 0.0, -1.0, 0.0, 0.0, -1.0, 0.0, 0.0, 1.0, 0.0, 0.0, 1.0, 0.0, 0.0, 1.0, 0.0, 0.2588, 8.777e-06, -0.9659, 0.5, -4.906e-06, -0.866, 0.2588, 6.266e-06, -0.9659, 0.5, -8.777e-06, -0.866, 0.2588, 4.906e-06, -0.9659, 0.5, -6.266e-06, -0.866, -0.2588, 0.0, 0.9659, -0.5, -4.359e-06, 0.866, -0.2588, 3.982e-06, 0.9659, -0.5, 0.0, 0.866, -0.2588, 4.381e-06, 0.9659, -0.5, -3.982e-06, 0.866, 0.0, 1.0, 0.0, 0.0, 1.0, 0.0, 0.0, 1.0, 0.0, 0.0, -1.0, 0.0, 0.0, -1.0, 0.0, 0.0, -1.0, 0.0, 0.0, 1.0, 0.0, 0.0, 1.0, 0.0, 0.0, 1.0, 0.0, 0.0, -1.0, 0.0, 0.0, -1.0, 0.0, 0.0, -1.0, 0.0, 0.5, -8.836e-06, 0.866, 0.7071, 4.969e-06, 0.7071, 0.5, -6.266e-06, 0.866, 0.7071, 8.844e-06, 0.7071, 0.5, -4.969e-06, 0.866, 0.7071, 6.266e-06, 0.7071, -0.7071, 0.0, -0.7071, -0.5, -4.314e-06, -0.866, -0.7071, 3.858e-06, -0.7071, 0.0, -1.0, 0.0, 0.0, -1.0, 0.0, 0.0, -1.0, 0.0, 0.0, 1.0, 0.0, 0.0, 1.0, 0.0, 0.0, 1.0, 0.0, 0.0, -1.0, 0.0, 0.0, -1.0, 0.0, 0.0, -1.0, 0.0, 0.0, 1.0, 0.0, 0.0, 1.0, 0.0, 0.0, 1.0, 0.0, 0.5, 8.829e-06, -0.866, 0.7071, -4.969e-06, -0.7071, 0.5, 6.266e-06, -0.866, 0.7071, -8.821e-06, -0.7071, 0.5, 5e-06, -0.866, 0.7071, -6.264e-06, -0.7071, -0.5, 0.0, 0.866, -0.7071, -4.329e-06, 0.7071, -0.5, 3.858e-06, 0.866, -0.7071, 0.0, 0.7071, -0.5, 4.388e-06, 0.866, -0.7071, -3.856e-06, 0.7071, 0.0, 1.0, 0.0, 0.0, 1.0, 0.0, 0.0, 1.0, 0.0, 0.0, -1.0, 0.0, 0.0, -1.0, 0.0, 0.0, -1.0, 0.0, 0.0, 1.0, 0.0, 0.0, 1.0, 0.0, 0.0, 1.0, 0.0, 0.0, -1.0, 0.0, 0.0, -1.0, 0.0, 0.0, -1.0, 0.0, 0.7071, 5.364e-07, 0.7071, 0.866, -5.795e-06, 0.5, 0.866, -6.236e-06, 0.5, 0.866, -5.29e-07, 0.5, 0.7071, 5.795e-06, 0.7071, 0.7071, 6.236e-06, 0.7071, -0.7071, -5.706e-09, -0.7071, -0.7071, 1.043e-06, -0.7071, -0.866, 0.0, -0.5, -0.866, 5.706e-09, -0.5, -0.866, -1.051e-06, -0.5, -0.7071, 0.0, -0.7071, 0.9659, -5.588e-07, 0.2588, 0.866, 5.81e-06, 0.5, 0.866, 6.236e-06, 0.5, 0.866, 5.588e-07, 0.5, 0.9659, -5.81e-06, 0.2588, 0.9659, -6.236e-06, 0.2588, -0.866, -5.706e-09, -0.5, -0.866, 1.006e-06, -0.5, -0.9659, 0.0, -0.2588, -0.9659, 5.706e-09, -0.2588, -0.9659, -1.006e-06, -0.2588, -0.866, 0.0, -0.5, 1.0, -6.557e-07, -2.05e-05, 0.9659, 5.842e-06, 0.2588, 0.9659, 6.236e-06, 0.2588, 0.9659, 6.631e-07, 0.2588, 1.0, -5.842e-06, -2.001e-05, 1.0, -6.236e-06, -2.001e-05, -0.9659, -5.706e-09, -0.2588, -0.9659, 8.866e-07, -0.2588, -1.0, 0.0, 2.047e-05, -1.0, 5.706e-09, 2.004e-05, -1.0, -8.866e-07, 2.006e-05, -0.9659, 0.0, -0.2588, 0.9659, -5.588e-07, -0.2588, 1.0, 5.81e-06, 2.079e-05, 1.0, 6.236e-06, 2.079e-05, 1.0, 5.513e-07, 2.03e-05, 0.9659, -5.81e-06, -0.2588, 0.9659, -6.236e-06, -0.2588, -1.0, -5.706e-09, -2.076e-05, -1.0, 1.006e-06, -2.076e-05, -0.9659, 0.0, 0.2588, -0.9659, 5.706e-09, 0.2588, -0.9659, -1.006e-06, 0.2588, -1.0, 0.0, -2.035e-05, 0.866, -5.439e-07, -0.5, 0.9659, 5.81e-06, -0.2588, 0.9659, 6.236e-06, -0.2588, 0.9659, 5.513e-07, -0.2588, 0.866, -5.81e-06, -0.5, 0.866, -6.236e-06, -0.5, -0.9659, -5.706e-09, 0.2588, -0.9659, 1.013e-06, 0.2588, -0.866, 0.0, 0.5, -0.866, 5.706e-09, 0.5, -0.866, -1.006e-06, 0.5, -0.9659, 0.0, 0.2588, 0.7071, -6.706e-07, -0.7071, 0.866, 5.842e-06, -0.5, 0.866, 6.236e-06, -0.5, 0.866, 6.258e-07, -0.5, 0.7071, -5.839e-06, -0.7071, 0.7071, -6.234e-06, -0.7071, -0.866, -5.706e-09, 0.5, -0.866, 8.792e-07, 0.5, -0.7071, 0.0, 0.7071, -0.7071, 5.704e-09, 0.7071, -0.7071, -8.792e-07, 0.7071, -0.866, 0.0, 0.5, 0.0, 1.0, 0.0, 0.0, 1.0, 0.0, 0.0, 1.0, 0.0, 0.0, -1.0, 0.0, 0.0, -1.0, 0.0, 0.0, -1.0, 0.0, 0.0, 1.0, 0.0, 0.0, 1.0, 0.0, 0.0, 1.0, 0.0, 0.0, -1.0, 0.0, 0.0, -1.0, 0.0, 0.0, -1.0, 0.0, 0.0, 1.0, 0.0, 0.0, 1.0, 0.0, 0.0, 1.0, 0.0, 0.0, -1.0, 0.0, 0.0, -1.0, 0.0, 0.0, -1.0, 0.0, 0.0, 1.0, 0.0, 0.0, 1.0, 0.0, 0.0, 1.0, 0.0, 0.0, -1.0, 0.0, 0.0, -1.0, 0.0, 0.0, -1.0, 0.0, 0.0, -1.0, 0.0, 0.0, -1.0, 0.0, 0.0, -1.0, 0.0, 0.0, 1.0, 0.0, 0.0, 1.0, 0.0, 0.0, 1.0, 0.0, 0.0, -1.0, 0.0, 0.0, -1.0, 0.0, 0.0, -1.0, 0.0, 0.0, 1.0, 0.0, 0.0, 1.0, 0.0, 0.0, 1.0, 0.0, 0.0, -1.0, 0.0, 0.0, -1.0, 0.0, 0.0, -1.0, 0.0, 0.0, 1.0, 0.0, 0.0, 1.0, 0.0, 0.0, 1.0, 0.0, 0.0, -1.0, 0.0, 0.0, -1.0, 0.0, 0.0, -1.0, 0.0, 0.0, 1.0, 0.0, 0.0, 1.0, 0.0, 0.0, 1.0, 0.0, 0.0, -1.0, 0.0, 0.0, -1.0, 0.0, 0.0, -1.0, 0.0, 0.0, 1.0, 0.0, 0.0, 1.0, 0.0, 0.0, 1.0, 0.0, -0.5, 0.0, -0.866, -0.7071, 4.314e-06, -0.7071, -0.5, -3.858e-06, -0.866, -0.2588, 0.0, -0.9659, -0.5, 4.396e-06, -0.866, -0.2588, -3.92e-06, -0.9659, 0.2588, 0.0, 0.9659, 0.5, 4.411e-06, 0.866, 0.2588, -3.982e-06, 0.9659, -0.866, -6.407e-07, -0.5, -0.7071, 5.842e-06, -0.7071, -0.7071, 4.38e-05, -0.7071, -0.7071, 6.482e-07, -0.7071, -0.866, -5.842e-06, -0.5, -0.866, -6.236e-06, -0.5, 0.866, 5.706e-09, 0.5, 0.866, -8.568e-07, 0.5, 0.7071, 0.0, 0.7071, 0.866, -5.706e-09, 0.5, 0.866, 9.388e-07, 0.5, 0.9659, 0.0, 0.2588, 0.7071, -5.706e-09, 0.7071, 0.7071, 8.643e-07, 0.7071, 0.866, 0.0, 0.5, 0.0, 1.0, 0.0, 0.0, 1.0, 0.0, 0.0, 1.0, 0.0, 0.0, 1.0, 0.0, 0.0, 1.0, 0.0, 0.0, 1.0, 0.0, 0.866, -5.706e-09, -0.5, 0.866, 1.028e-06, -0.5, 0.7071, 0.0, -0.7071, 0.5, 0.0, -0.866, 0.2588, 4.373e-06, -0.9659, 0.5, -3.92e-06, -0.866, 0.9659, -5.706e-09, -0.2588, 0.9659, 9.239e-07, -0.2588, 0.866, 0.0, -0.5, -1.183e-15, -0.5, 0.866, -1.183e-15, -0.5, 0.866, -1.183e-15, -0.5, 0.866, 0.0, -0.5, 0.866, 0.0, -0.5, 0.866, 0.0, -0.5, 0.866, 0.0, 0.5, -0.866, 0.0, 0.5, -0.866, 0.0, 0.5, -0.866, 0.0, -0.9999, 0.01682, 0.0, -0.9999, 0.01682, 0.0, -0.9999, 0.01682, 0.0, -0.9999, 0.01682, 0.0, -0.9999, 0.01682, 0.0, -0.9999, 0.01682, 0.0, 0.9999, -0.01682, 0.0, 0.9999, -0.01682, 0.0, 0.9999, -0.01682, 1.0, 2.304e-16, 2.342e-16, 1.0, 2.304e-16, 2.342e-16, 1.0, 2.304e-16, 2.342e-16, 1.0, 3.263e-16, 4.702e-17, 1.0, 3.263e-16, 4.702e-17, 1.0, 3.263e-16, 4.702e-17, -1.0, -2.304e-16, -2.342e-16, -1.0, -2.304e-16, -2.342e-16, -1.0, -2.304e-16, -2.342e-16, -1.0, -3.263e-16, -4.702e-17, -1.0, -3.263e-16, -4.702e-17, -1.0, -3.263e-16, -4.702e-17, 0.0, 0.9898, 0.1426, 0.0, 0.9898, 0.1426, 0.0, 0.9898, 0.1426, 0.0, 0.9898, 0.1426, 0.0, 0.9898, 0.1426, 0.0, 0.9898, 0.1426, 0.0, -0.9898, -0.1426, 0.0, -0.9898, -0.1426, 0.0, -0.9898, -0.1426, -1.0, -7.305e-08, 0.0, -1.0, -7.305e-08, 0.0, -1.0, -7.305e-08, 0.0, -1.0, 7.234e-08, 0.0, -1.0, 7.234e-08, 0.0, -1.0, 7.234e-08, 0.0, 1.0, -7.234e-08, 0.0, 1.0, -7.234e-08, 0.0, 1.0, -7.234e-08, 0.0, 0.0, 0.5, -0.866, 0.0, 0.5, -0.866, 0.0, 0.5, -0.866, 0.0, 0.5, -0.866, 0.0, 0.5, -0.866, 0.0, 0.5, -0.866, 0.0, -0.5, 0.866, 0.0, -0.5, 0.866, 0.0, -0.5, 0.866, 0.0, -0.5, 0.866, 0.0, -0.5, 0.866, 0.0, -0.5, 0.866, 0.0, -0.9898, -0.1426, 0.0, -0.9898, -0.1426, 0.0, -0.9898, -0.1426, 0.0, 0.9999, -0.01682, 0.0, 0.9999, -0.01682, 0.0, 0.9999, -0.01682, 1.0, 7.305e-08, 0.0, 1.0, 7.305e-08, 0.0, 1.0, 7.305e-08, 0.0, 0.0, 0.5, -0.866, 0.0, 0.5, -0.866, 0.0, 0.5, -0.866])] * 3)])

# ---- objects
ob_antitank = bpy.data.objects.new('AntiTank', me_antitank)

# ---- transforms, parenting, visibility, modifiers, constraints
ob_antitank.location = (0.0, 0.0, 0.0)
ob_antitank.rotation_euler = (1.571, -0.0, 0.0)

# ---- collection membership
col_collection.objects.link(ob_antitank)

# ---- scene / render settings (as saved in the file)
scene.frame_start = 1; scene.frame_end = 250; scene.frame_set(1)
scene.render.engine = 'BLENDER_EEVEE_NEXT'
scene.cycles.sampling_pattern = 'TABULATED_SOBOL'
scene.cycles.use_light_tree = False
scene.view_settings.view_transform = 'Filmic'
bpy.context.view_layer.update()

# ---- added for rendering (the .blend has no active camera and no usable light): camera, sun
cam_auto = bpy.data.cameras.new('AutoCamera')
cam_auto.lens = 50.0
cam_auto.sensor_width = 36.0
cam_auto.clip_end = 1000.0
ob_auto_camera = bpy.data.objects.new('AutoCamera', cam_auto)
scene.collection.objects.link(ob_auto_camera)
ob_auto_camera.location = (1.24913, -1.49895, 1.44432)
ob_auto_camera.rotation_euler = (1.09748, -7.21219e-08, 0.694738)
scene.camera = ob_auto_camera
light_auto_sun = bpy.data.lights.new('AutoSun', 'SUN')
light_auto_sun.energy = 3.0
light_auto_sun.angle = 0.0523599
ob_auto_sun = bpy.data.objects.new('AutoSun', light_auto_sun)
scene.collection.objects.link(ob_auto_sun)
ob_auto_sun.rotation_euler = (0.872665, 0.174533, 0.523599)
bpy.context.view_layer.update()
